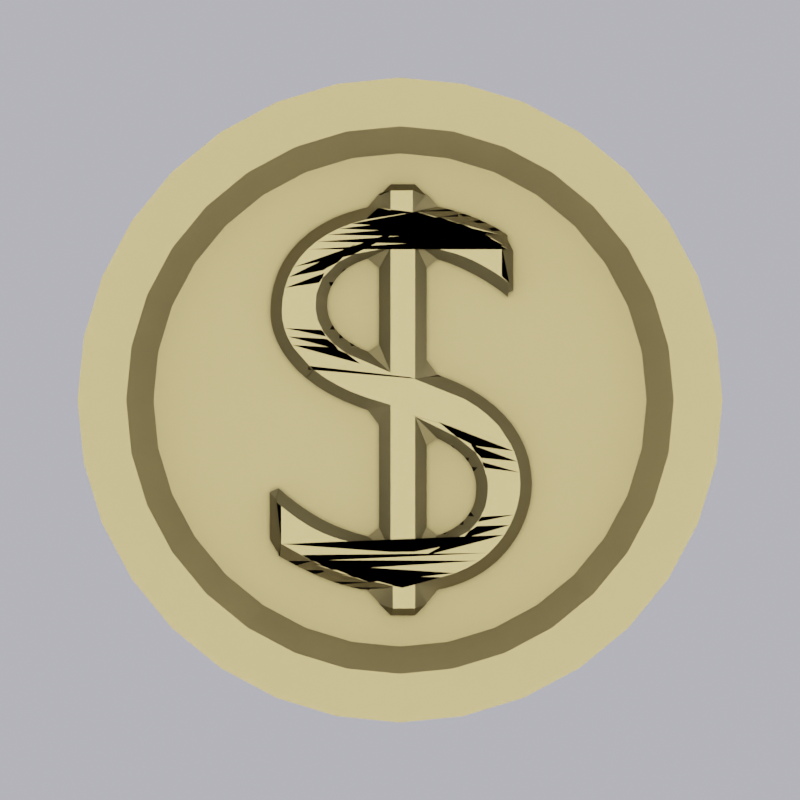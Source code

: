 # Source: coin.blend  (saved by Blender 2.90.8; exported with 4.5.12 LTS)
import bpy
from mathutils import Matrix  # noqa: F401  (used for matrix-valued properties, if any)

bpy.ops.wm.read_factory_settings(use_empty=True)
scene = bpy.context.scene
scene.name = 'Scene'

# ---- collections
col_collection = bpy.data.collections.new('Collection'); scene.collection.children.link(col_collection)

# ---- images (referenced by path relative to the original .blend; pixels are not part of the script)
import os
ASSET_DIR = os.environ.get("B2B_ASSET_DIR", "")  # directory of the original .blend (textures are referenced by path, not embedded)
HERE = os.path.dirname(os.path.abspath(__file__))  # packed textures are extracted next to this script under _unpacked/

def load_image(name, relpath, width, height, colorspace="sRGB"):
    """Load a texture the original file referenced (path relative to the .blend, or extracted next to this script)."""
    p = next((c for c in (os.path.join(HERE, relpath), os.path.join(ASSET_DIR, relpath)) if relpath and os.path.exists(c)), "")
    if p:
        img = bpy.data.images.load(p, check_existing=True)
        img.name = name
    else:  # same state as the original file: an image datablock whose file is absent (Cycles renders it pink)
        img = bpy.data.images.new(name, width, height)
        img.source = "FILE"
        img.filepath = "//" + (relpath or name)
    img.colorspace_settings.name = colorspace
    return img
img_black_png_001 = load_image('black.png.001', 'black.png', 1024, 1024, 'sRGB')

# ---- materials (node trees are filled in below, after node groups)
mat_coin = bpy.data.materials.new('Coin')

# ---- node groups
ng_mk48_shader = bpy.data.node_groups.new('Mk48 Shader', 'ShaderNodeTree')
_s = ng_mk48_shader.interface.new_socket(name='BSDF', in_out='OUTPUT', socket_type='NodeSocketShader')
_s = ng_mk48_shader.interface.new_socket(name='Color', in_out='INPUT', socket_type='NodeSocketColor')
_s.default_value = (0.2529, 0.2529, 0.2529, 1.0)
_s = ng_mk48_shader.interface.new_socket(name='Roughness', in_out='INPUT', socket_type='NodeSocketFloat')
_s.subtype = 'FACTOR'
_s.default_value = 0.5
_s.min_value = 0.0
_s.max_value = 1.0
_s = ng_mk48_shader.interface.new_socket(name='Metallic', in_out='INPUT', socket_type='NodeSocketFloat')
_s.subtype = 'FACTOR'
_s.default_value = 1.0
_s.min_value = 0.0
_s.max_value = 1.0
_N = ng_mk48_shader.nodes; _L = ng_mk48_shader.links
n0 = _N.new('NodeGroupOutput'); n0.name = 'Group Output'; n0.location = (421, 0)
n1 = _N.new('ShaderNodeBsdfPrincipled'); n1.name = 'Principled BSDF'; n1.location = (131, 46)
n1.distribution = 'GGX'
n1.subsurface_method = 'BURLEY'
n1.inputs[3].default_value = 1.45
n1.inputs[27].default_value = (0.0, 0.0, 0.0, 1.0)
n1.inputs[28].default_value = 1.0
n2 = _N.new('ShaderNodeAmbientOcclusion'); n2.name = 'Ambient Occlusion'; n2.location = (-85, 128)
n2.samples = 8
n3 = _N.new('ShaderNodeBevel'); n3.name = 'Bevel'; n3.location = (-265, -248)
n3.inputs[0].default_value = 0.1
n4 = _N.new('NodeGroupInput'); n4.name = 'Mk48 Shader'; n4.location = (-468, -27)
n5 = _N.new('ShaderNodeNewGeometry'); n5.name = 'Geometry'; n5.location = (-875, -245)
n6 = _N.new('ShaderNodeBump'); n6.name = 'Bump'; n6.location = (-470, -299)
n6.inputs[0].default_value = 0.01
n6.inputs[1].default_value = 1.0
n6.inputs[2].default_value = 1.0
n7 = _N.new('ShaderNodeTexNoise'); n7.name = 'Noise Texture'; n7.location = (-671, -234)
n7.inputs[2].default_value = 2.0
_L.new(n1.outputs[0], n0.inputs[0])
_L.new(n2.outputs[0], n1.inputs[0])
_L.new(n4.outputs[0], n2.inputs[0])
_L.new(n4.outputs[1], n1.inputs[2])
_L.new(n4.outputs[2], n1.inputs[1])
_L.new(n3.outputs[0], n2.inputs[2])
_L.new(n5.outputs[0], n7.inputs[0])
_L.new(n7.outputs[0], n6.inputs[3])
_L.new(n6.outputs[0], n3.inputs[1])
_L.new(n3.outputs[0], n1.inputs[5])
n0.is_active_output = True
ng_sun_limb_darkening_radiance = bpy.data.node_groups.new('. sun_limb_darkening_radiance', 'ShaderNodeTree')
_s = ng_sun_limb_darkening_radiance.interface.new_socket(name='Value', in_out='OUTPUT', socket_type='NodeSocketFloat')
_s.min_value = 0.0
_s.max_value = 0.0
_s = ng_sun_limb_darkening_radiance.interface.new_socket(name='cosTheta', in_out='INPUT', socket_type='NodeSocketFloat')
_s.default_value = 0.001
_s.min_value = -1e+04
_s.max_value = 1e+04
_s = ng_sun_limb_darkening_radiance.interface.new_socket(name='angular diameter degrees', in_out='INPUT', socket_type='NodeSocketFloat')
_s = ng_sun_limb_darkening_radiance.interface.new_socket(name='ul', in_out='INPUT', socket_type='NodeSocketFloat')
_s.default_value = 0.85
_s.min_value = 0.0
_s.max_value = 1.0
_s = ng_sun_limb_darkening_radiance.interface.new_socket(name='vl', in_out='INPUT', socket_type='NodeSocketFloat')
_s.default_value = 0.65
_s.min_value = 0.0
_s.max_value = 1.0
_N = ng_sun_limb_darkening_radiance.nodes; _L = ng_sun_limb_darkening_radiance.links
n0 = _N.new('NodeFrame'); n0.name = 'Frame'; n0.location = (-1858, -217)
n0.label = 'degrees to angular diameter cos'
n0.width = 965
n1 = _N.new('ShaderNodeMath'); n1.name = 'Math.007'; n1.location = (67, 140)
n1.operation = 'POWER'
n1.use_clamp = True
n1.inputs[1].default_value = 2.0
n1.inputs[2].default_value = 0.0
n2 = _N.new('ShaderNodeMath'); n2.name = 'Math.006'; n2.location = (-86, 142)
n2.operation = 'COSINE'
n2.inputs[1].default_value = 1.0
n2.inputs[2].default_value = 0.0
n3 = _N.new('ShaderNodeMath'); n3.name = 'Math.003'; n3.location = (-240, 144)
n3.operation = 'ARCSINE'
n3.inputs[1].default_value = 1.0
n3.inputs[2].default_value = 0.0
n4 = _N.new('ShaderNodeMath'); n4.name = 'Math.009'; n4.location = (11, 374)
n4.operation = 'COSINE'
n4.inputs[1].default_value = 1.0
n4.inputs[2].default_value = 0.0
n5 = _N.new('ShaderNodeMath'); n5.name = 'Math.010'; n5.location = (-144, 376)
n5.operation = 'ARCSINE'
n5.inputs[1].default_value = 1.0
n5.inputs[2].default_value = 0.0
n6 = _N.new('ShaderNodeMath'); n6.name = 'Math.013'; n6.location = (355, 363)
n6.operation = 'MULTIPLY'
n6.use_clamp = True
n6.inputs[2].default_value = 0.0
n7 = _N.new('ShaderNodeMath'); n7.name = 'Math.011'; n7.location = (260, 95)
n7.operation = 'MULTIPLY'
n7.use_clamp = True
n7.inputs[2].default_value = 0.0
n8 = _N.new('ShaderNodeMath'); n8.name = 'Math.015'; n8.location = (70, -104)
n8.operation = 'SUBTRACT'
n8.inputs[2].default_value = 0.0
n9 = _N.new('ShaderNodeMath'); n9.name = 'Math.017'; n9.location = (645, -11)
n9.inputs[2].default_value = 0.0
n10 = _N.new('ShaderNodeMath'); n10.name = 'Math.018'; n10.location = (842, 146)
n10.inputs[2].default_value = 0.0
n11 = _N.new('ShaderNodeMath'); n11.name = 'Math.019'; n11.location = (1063, 129)
n11.operation = 'MAXIMUM'
n11.use_clamp = True
n11.inputs[1].default_value = 0.0
n11.inputs[2].default_value = 0.0
n12 = _N.new('NodeGroupOutput'); n12.name = 'Group Output'; n12.location = (1291, 46)
n13 = _N.new('ShaderNodeMath'); n13.name = 'Math.016'; n13.location = (-111, -106)
n13.operation = 'SUBTRACT'
n13.inputs[0].default_value = 1.0
n13.inputs[2].default_value = 0.0
n14 = _N.new('ShaderNodeMath'); n14.name = 'Math'; n14.location = (30, -33)
n14.width = 141
n14.operation = 'DIVIDE'
n14.inputs[0].default_value = 3.142
n14.inputs[1].default_value = 180.0
n14.inputs[2].default_value = 0.0
n15 = _N.new('ShaderNodeMath'); n15.name = 'Math.004'; n15.location = (187, -38)
n15.operation = 'MULTIPLY'
n15.inputs[2].default_value = 0.0
n16 = _N.new('ShaderNodeMath'); n16.name = 'Math.002'; n16.location = (624, -31)
n16.operation = 'COSINE'
n16.inputs[1].default_value = 1.0
n16.inputs[2].default_value = 0.0
n17 = _N.new('ShaderNodeMath'); n17.name = 'Math.001'; n17.location = (795, -30)
n17.operation = 'SUBTRACT'
n17.inputs[0].default_value = 1.0
n17.inputs[2].default_value = 0.0
n18 = _N.new('NodeGroupInput'); n18.name = 'Group Input'; n18.location = (-1951, 327)
n19 = _N.new('ShaderNodeMath'); n19.name = 'Math.023'; n19.location = (-707, -352)
n19.operation = 'MULTIPLY'
n19.inputs[1].default_value = -1.0
n19.inputs[2].default_value = 0.0
n20 = _N.new('ShaderNodeMath'); n20.name = 'Math.021'; n20.location = (-710, -196)
n20.operation = 'SUBTRACT'
n20.inputs[1].default_value = 1.0
n20.inputs[2].default_value = 0.0
n21 = _N.new('ShaderNodeMath'); n21.name = 'Math.022'; n21.location = (-516, -228)
n21.operation = 'DIVIDE'
n21.use_clamp = True
n21.inputs[2].default_value = 0.0
n22 = _N.new('ShaderNodeMath'); n22.name = 'Math.008'; n22.location = (434, -44)
n22.operation = 'MULTIPLY'
n22.inputs[2].default_value = 0.0
n14.parent = n0
n15.parent = n0
n16.parent = n0
n17.parent = n0
n22.parent = n0
_L.new(n3.outputs[0], n2.inputs[0])
_L.new(n2.outputs[0], n1.inputs[0])
_L.new(n1.outputs[0], n7.inputs[0])
_L.new(n5.outputs[0], n4.inputs[0])
_L.new(n13.outputs[0], n8.inputs[0])
_L.new(n4.outputs[0], n6.inputs[0])
_L.new(n6.outputs[0], n9.inputs[0])
_L.new(n8.outputs[0], n9.inputs[1])
_L.new(n7.outputs[0], n10.inputs[0])
_L.new(n9.outputs[0], n10.inputs[1])
_L.new(n21.outputs[0], n3.inputs[0])
_L.new(n21.outputs[0], n5.inputs[0])
_L.new(n10.outputs[0], n11.inputs[0])
_L.new(n11.outputs[0], n12.inputs[0])
_L.new(n18.outputs[2], n6.inputs[1])
_L.new(n18.outputs[2], n13.inputs[1])
_L.new(n18.outputs[3], n8.inputs[1])
_L.new(n18.outputs[3], n7.inputs[1])
_L.new(n20.outputs[0], n21.inputs[0])
_L.new(n19.outputs[0], n21.inputs[1])
_L.new(n16.outputs[0], n17.inputs[1])
_L.new(n18.outputs[1], n15.inputs[1])
_L.new(n17.outputs[0], n19.inputs[0])
_L.new(n14.outputs[0], n15.inputs[0])
_L.new(n18.outputs[1], n22.inputs[0])
_L.new(n22.outputs[0], n16.inputs[0])
_L.new(n18.outputs[0], n20.inputs[0])
n12.is_active_output = True
ng_mie_scattering = bpy.data.node_groups.new('. mie_scattering', 'ShaderNodeTree')
_s = ng_mie_scattering.interface.new_socket(name='mie', in_out='OUTPUT', socket_type='NodeSocketFloat')
_s.min_value = 0.0
_s.max_value = 0.0
_s = ng_mie_scattering.interface.new_socket(name='shadow', in_out='OUTPUT', socket_type='NodeSocketFloat')
_s = ng_mie_scattering.interface.new_socket(name='cosTheta', in_out='INPUT', socket_type='NodeSocketFloat')
_s.default_value = 0.001
_s.min_value = -1e+04
_s.max_value = 1e+04
_s = ng_mie_scattering.interface.new_socket(name='mieDirG', in_out='INPUT', socket_type='NodeSocketFloat')
_s.min_value = 0.0
_s.max_value = 1.0
_N = ng_mie_scattering.nodes; _L = ng_mie_scattering.links
n0 = _N.new('ShaderNodeMath'); n0.name = 'Math.004'; n0.location = (229, 244)
n0.operation = 'DIVIDE'
n0.inputs[0].default_value = 1.0
n0.inputs[2].default_value = 0.0
n1 = _N.new('ShaderNodeMath'); n1.name = 'Math.001'; n1.location = (229, 428)
n1.inputs[1].default_value = 0.3
n1.inputs[2].default_value = 0.0
n2 = _N.new('ShaderNodeMath'); n2.name = 'Math'; n2.location = (65, 428)
n2.operation = 'POWER'
n2.inputs[1].default_value = 2.0
n2.inputs[2].default_value = 0.0
n3 = _N.new('ShaderNodeMath'); n3.name = 'Math.002'; n3.location = (428, 374)
n3.operation = 'MULTIPLY'
n3.inputs[2].default_value = 0.0
n4 = _N.new('ShaderNodeMath'); n4.name = 'Math.003'; n4.location = (61, 244)
n4.operation = 'MULTIPLY'
n4.inputs[0].default_value = 3.14
n4.inputs[1].default_value = 5.9
n4.inputs[2].default_value = 0.0
n5 = _N.new('ShaderNodeMath'); n5.name = 'Math.006'; n5.location = (112, -63)
n5.operation = 'MULTIPLY'
n5.inputs[2].default_value = 0.0
n6 = _N.new('ShaderNodeMath'); n6.name = 'Math.007'; n6.location = (292, 21)
n6.operation = 'SUBTRACT'
n6.inputs[0].default_value = 1.0
n6.inputs[2].default_value = 0.0
n7 = _N.new('ShaderNodeMath'); n7.name = 'Math.008'; n7.location = (487, -18)
n7.inputs[2].default_value = 0.0
n8 = _N.new('ShaderNodeMath'); n8.name = 'Math.009'; n8.location = (295, -198)
n8.operation = 'POWER'
n8.inputs[1].default_value = 2.0
n8.inputs[2].default_value = 0.0
n9 = _N.new('ShaderNodeMath'); n9.name = 'Math.010'; n9.location = (651, -14)
n9.operation = 'POWER'
n9.inputs[1].default_value = 1.5
n9.inputs[2].default_value = 0.0
n10 = _N.new('ShaderNodeMath'); n10.name = 'Math.012'; n10.location = (954, 335)
n10.operation = 'DIVIDE'
n10.inputs[0].default_value = 1.0
n10.inputs[2].default_value = 0.0
n11 = _N.new('ShaderNodeMath'); n11.name = 'Math.015'; n11.location = (794, 153)
n11.operation = 'POWER'
n11.inputs[1].default_value = 2.0
n11.inputs[2].default_value = 0.0
n12 = _N.new('ShaderNodeMath'); n12.name = 'Math.016'; n12.location = (972, 160)
n12.operation = 'SUBTRACT'
n12.inputs[0].default_value = 1.0
n12.inputs[2].default_value = 0.0
n13 = _N.new('ShaderNodeMath'); n13.name = 'Math.011'; n13.location = (1445, -6)
n13.operation = 'DIVIDE'
n13.inputs[2].default_value = 0.0
n14 = _N.new('ShaderNodeMath'); n14.name = 'Math.017'; n14.location = (1915, 238)
n14.inputs[2].default_value = 0.0
n15 = _N.new('ShaderNodeMath'); n15.name = 'Math.014'; n15.location = (1195, 250)
n15.operation = 'MULTIPLY'
n15.inputs[2].default_value = 0.0
n16 = _N.new('ShaderNodeMath'); n16.name = 'Math.018'; n16.location = (1672, 286)
n16.operation = 'MULTIPLY'
n16.inputs[1].default_value = 1.0
n16.inputs[2].default_value = 0.0
n17 = _N.new('ShaderNodeMath'); n17.name = 'Math.019'; n17.location = (1668, 81)
n17.operation = 'MULTIPLY'
n17.inputs[1].default_value = 0.1
n17.inputs[2].default_value = 0.0
n18 = _N.new('ShaderNodeMath'); n18.name = 'Math.005'; n18.location = (-49, -218)
n18.operation = 'MULTIPLY'
n18.inputs[0].default_value = 2.0
n18.inputs[2].default_value = 0.0
n19 = _N.new('NodeGroupInput'); n19.name = 'Group Input'; n19.location = (-543, 132)
n20 = _N.new('ShaderNodeMath'); n20.name = 'Math.013'; n20.location = (774, 338)
n20.operation = 'MULTIPLY'
n20.inputs[0].default_value = 4.0
n20.inputs[1].default_value = 3.142
n20.inputs[2].default_value = 0.0
n21 = _N.new('NodeGroupOutput'); n21.name = 'Group Output'; n21.location = (2300, 402)
n21.inputs[1].default_value = 0.0
_L.new(n19.outputs[0], n2.inputs[0])
_L.new(n2.outputs[0], n1.inputs[0])
_L.new(n1.outputs[0], n3.inputs[0])
_L.new(n0.outputs[0], n3.inputs[1])
_L.new(n4.outputs[0], n0.inputs[1])
_L.new(n19.outputs[1], n18.inputs[1])
_L.new(n18.outputs[0], n5.inputs[1])
_L.new(n19.outputs[0], n5.inputs[0])
_L.new(n5.outputs[0], n6.inputs[1])
_L.new(n6.outputs[0], n7.inputs[0])
_L.new(n19.outputs[1], n8.inputs[0])
_L.new(n8.outputs[0], n7.inputs[1])
_L.new(n7.outputs[0], n9.inputs[0])
_L.new(n9.outputs[0], n13.inputs[1])
_L.new(n20.outputs[0], n10.inputs[1])
_L.new(n10.outputs[0], n15.inputs[0])
_L.new(n11.outputs[0], n12.inputs[1])
_L.new(n19.outputs[1], n11.inputs[0])
_L.new(n12.outputs[0], n15.inputs[1])
_L.new(n15.outputs[0], n13.inputs[0])
_L.new(n13.outputs[0], n17.inputs[0])
_L.new(n14.outputs[0], n21.inputs[0])
_L.new(n3.outputs[0], n16.inputs[0])
_L.new(n16.outputs[0], n14.inputs[0])
_L.new(n17.outputs[0], n14.inputs[1])
n21.is_active_output = True
ng_clamp = bpy.data.node_groups.new('. clamp()', 'ShaderNodeTree')
_s = ng_clamp.interface.new_socket(name='Value', in_out='OUTPUT', socket_type='NodeSocketFloat')
_s.min_value = 0.0
_s.max_value = 0.0
_s = ng_clamp.interface.new_socket(name='Val', in_out='INPUT', socket_type='NodeSocketFloat')
_s.default_value = 0.5
_s.min_value = -1e+04
_s.max_value = 1e+04
_s = ng_clamp.interface.new_socket(name='minVal', in_out='INPUT', socket_type='NodeSocketFloat')
_s = ng_clamp.interface.new_socket(name='maxVal', in_out='INPUT', socket_type='NodeSocketFloat')
_s.default_value = 1.0
_N = ng_clamp.nodes; _L = ng_clamp.links
n0 = _N.new('NodeGroupOutput'); n0.name = 'Group Output'; n0.location = (403, 0)
n1 = _N.new('NodeGroupInput'); n1.name = 'Group Input'; n1.location = (-403, 0)
n2 = _N.new('ShaderNodeMath'); n2.name = 'Math.003'; n2.location = (199, -34)
n2.operation = 'MINIMUM'
n2.inputs[2].default_value = 0.0
n3 = _N.new('ShaderNodeMath'); n3.name = 'Math.004'; n3.location = (31, 27)
n3.operation = 'MAXIMUM'
n3.inputs[2].default_value = 0.0
_L.new(n3.outputs[0], n2.inputs[0])
_L.new(n1.outputs[0], n3.inputs[0])
_L.new(n1.outputs[1], n3.inputs[1])
_L.new(n1.outputs[2], n2.inputs[1])
_L.new(n2.outputs[0], n0.inputs[0])
n0.is_active_output = True
ng_smoothstep = bpy.data.node_groups.new('. smoothstep()', 'ShaderNodeTree')
_s = ng_smoothstep.interface.new_socket(name='Value', in_out='OUTPUT', socket_type='NodeSocketFloat')
_s.min_value = 0.0
_s.max_value = 0.0
_s = ng_smoothstep.interface.new_socket(name='val', in_out='INPUT', socket_type='NodeSocketFloat')
_s.default_value = 0.5
_s.min_value = -1e+04
_s.max_value = 1e+04
_s = ng_smoothstep.interface.new_socket(name='edge0', in_out='INPUT', socket_type='NodeSocketFloat')
_s.default_value = 0.5
_s.min_value = -1e+04
_s.max_value = 1e+04
_s = ng_smoothstep.interface.new_socket(name='edge1', in_out='INPUT', socket_type='NodeSocketFloat')
_s.default_value = 0.5
_s.min_value = -1e+04
_s.max_value = 1e+04
_N = ng_smoothstep.nodes; _L = ng_smoothstep.links
n0 = _N.new('ShaderNodeMath'); n0.name = 'Math.003'; n0.location = (-190, 69)
n0.operation = 'DIVIDE'
n0.inputs[2].default_value = 0.0
n1 = _N.new('ShaderNodeMath'); n1.name = 'Math.002'; n1.location = (-384, -66)
n1.operation = 'SUBTRACT'
n1.inputs[2].default_value = 0.0
n2 = _N.new('ShaderNodeMath'); n2.name = 'Math.004'; n2.location = (277, 99)
n2.operation = 'MULTIPLY'
n2.inputs[2].default_value = 0.0
n3 = _N.new('ShaderNodeMath'); n3.name = 'Math.005'; n3.location = (274, -95)
n3.width = 145
n3.operation = 'MULTIPLY'
n3.inputs[0].default_value = 2.0
n3.inputs[2].default_value = 0.0
n4 = _N.new('ShaderNodeMath'); n4.name = 'Math.006'; n4.location = (445, -94)
n4.width = 145
n4.operation = 'SUBTRACT'
n4.inputs[0].default_value = 3.0
n4.inputs[2].default_value = 0.0
n5 = _N.new('NodeGroupOutput'); n5.name = 'Group Output'; n5.location = (848, 0)
n6 = _N.new('ShaderNodeMath'); n6.name = 'Math.001'; n6.location = (-383, 97)
n6.operation = 'SUBTRACT'
n6.inputs[2].default_value = 0.0
n7 = _N.new('ShaderNodeMath'); n7.name = 'Math.007'; n7.location = (648, 42)
n7.width = 145
n7.operation = 'MULTIPLY'
n7.inputs[2].default_value = 0.0
n8 = _N.new('ShaderNodeGroup'); n8.name = 'Group.004'; n8.location = (22, 77)
n8.node_tree = ng_clamp
n8.inputs[1].default_value = 0.0
n8.inputs[2].default_value = 1.0
n9 = _N.new('NodeGroupInput'); n9.name = 'Group Input'; n9.location = (-661, 1)
_L.new(n6.outputs[0], n0.inputs[0])
_L.new(n1.outputs[0], n0.inputs[1])
_L.new(n3.outputs[0], n4.inputs[1])
_L.new(n2.outputs[0], n7.inputs[0])
_L.new(n4.outputs[0], n7.inputs[1])
_L.new(n9.outputs[0], n6.inputs[0])
_L.new(n9.outputs[1], n6.inputs[1])
_L.new(n9.outputs[1], n1.inputs[1])
_L.new(n9.outputs[2], n1.inputs[0])
_L.new(n7.outputs[0], n5.inputs[0])
_L.new(n0.outputs[0], n8.inputs[0])
_L.new(n8.outputs[0], n2.inputs[0])
_L.new(n8.outputs[0], n2.inputs[1])
_L.new(n8.outputs[0], n3.inputs[1])
n5.is_active_output = True
ng_sun_ground_radiance = bpy.data.node_groups.new('. sun_ground_radiance', 'ShaderNodeTree')
_s = ng_sun_ground_radiance.interface.new_socket(name='sun_out', in_out='OUTPUT', socket_type='NodeSocketFloat')
_s.min_value = 0.0
_s.max_value = 0.0
_s = ng_sun_ground_radiance.interface.new_socket(name='sun_vec', in_out='INPUT', socket_type='NodeSocketVector')
_s.default_value = (0.5, 0.5, 0.5)
_s.min_value = 0.0
_s.max_value = -1e+04
_s = ng_sun_ground_radiance.interface.new_socket(name='sun_angular_diameter', in_out='INPUT', socket_type='NodeSocketFloat')
_s.default_value = 0.5
_s.min_value = -1e+04
_s.max_value = 1e+04
_N = ng_sun_ground_radiance.nodes; _L = ng_sun_ground_radiance.links
n0 = _N.new('ShaderNodeMath'); n0.name = 'Math.012'; n0.location = (-48, -22)
n0.operation = 'MULTIPLY'
n0.inputs[1].default_value = -1.0
n0.inputs[2].default_value = 0.0
n1 = _N.new('NodeGroupOutput'); n1.name = 'Group Output'; n1.location = (490, 19)
n2 = _N.new('ShaderNodeMath'); n2.name = 'Math.010'; n2.location = (-225, -184)
n2.operation = 'MULTIPLY'
n2.inputs[2].default_value = 0.0
n3 = _N.new('ShaderNodeVectorMath'); n3.name = 'Vector Math.002'; n3.location = (-211, 144)
n3.operation = 'DOT_PRODUCT'
n3.inputs[1].default_value = (0.0, 0.0, 1.0)
n4 = _N.new('ShaderNodeGroup'); n4.name = 'Group'; n4.location = (259, 48)
n4.node_tree = ng_smoothstep
n5 = _N.new('NodeGroupInput'); n5.name = 'Group Input'; n5.location = (-585, 12)
_L.new(n5.outputs[0], n3.inputs[0])
_L.new(n3.outputs[1], n4.inputs[0])
_L.new(n5.outputs[1], n2.inputs[0])
_L.new(n0.outputs[0], n4.inputs[1])
_L.new(n2.outputs[0], n4.inputs[2])
_L.new(n4.outputs[0], n1.inputs[0])
_L.new(n2.outputs[0], n0.inputs[0])
n1.is_active_output = True
ng_exp = bpy.data.node_groups.new('. exp()', 'ShaderNodeTree')
_s = ng_exp.interface.new_socket(name='Value', in_out='OUTPUT', socket_type='NodeSocketFloat')
_s.min_value = 0.0
_s.max_value = 0.0
_s = ng_exp.interface.new_socket(name='Value', in_out='INPUT', socket_type='NodeSocketFloat')
_s.default_value = 1.07
_s.min_value = -1e+04
_s.max_value = 1e+04
_N = ng_exp.nodes; _L = ng_exp.links
n0 = _N.new('ShaderNodeValue'); n0.name = 'Value.002'; n0.location = (-275, 277)
n0.outputs[0].default_value = 2.718
n1 = _N.new('NodeGroupInput'); n1.name = 'Group Input'; n1.location = (-261, 144)
n2 = _N.new('ShaderNodeMath'); n2.name = 'Math.018'; n2.location = (-69, 272)
n2.operation = 'POWER'
n2.inputs[2].default_value = 0.0
n3 = _N.new('NodeGroupOutput'); n3.name = 'Group Output'; n3.location = (134, 286)
_L.new(n0.outputs[0], n2.inputs[0])
_L.new(n2.outputs[0], n3.inputs[0])
_L.new(n1.outputs[0], n2.inputs[1])
n3.is_active_output = True
ng_camera_position_world = bpy.data.node_groups.new('. camera_position_world', 'ShaderNodeTree')
_s = ng_camera_position_world.interface.new_socket(name='Vector', in_out='OUTPUT', socket_type='NodeSocketVector')
_s.min_value = 0.0
_s.max_value = 0.0
_N = ng_camera_position_world.nodes; _L = ng_camera_position_world.links
n0 = _N.new('ShaderNodeCameraData'); n0.name = 'Camera Data'; n0.location = (106, -265)
n1 = _N.new('ShaderNodeMix'); n1.name = 'Mix'; n1.location = (362, -164)
n1.data_type = 'RGBA'
n1.blend_type = 'MULTIPLY'
n1.inputs[0].default_value = 1.0
n2 = _N.new('ShaderNodeMix'); n2.name = 'Mix.001'; n2.location = (853, 32)
n2.data_type = 'RGBA'
n2.blend_type = 'SUBTRACT'
n2.inputs[0].default_value = 1.0
n3 = _N.new('ShaderNodeVectorTransform'); n3.name = 'Vector Transform.003'; n3.location = (590, -108)
n3.convert_from = 'CAMERA'
n3.convert_to = 'WORLD'
n4 = _N.new('NodeGroupOutput'); n4.name = 'Group Output'; n4.location = (1102, 137)
n5 = _N.new('ShaderNodeNewGeometry'); n5.name = 'Geometry'; n5.location = (353, 117)
n6 = _N.new('ShaderNodeTexCoord'); n6.name = 'Texture Coordinate'; n6.location = (99, 93)
_L.new(n0.outputs[0], n1.inputs[6])
_L.new(n0.outputs[2], n1.inputs[7])
_L.new(n1.outputs[2], n3.inputs[0])
_L.new(n2.outputs[2], n4.inputs[0])
_L.new(n3.outputs[0], n2.inputs[7])
_L.new(n5.outputs[0], n2.inputs[6])
n4.is_active_output = True
ng_calculate_fog_object = bpy.data.node_groups.new('. calculate_fog_object', 'ShaderNodeTree')
_s = ng_calculate_fog_object.interface.new_socket(name='fog', in_out='OUTPUT', socket_type='NodeSocketFloat')
_s.min_value = 0.0
_s.max_value = 0.0
_s = ng_calculate_fog_object.interface.new_socket(name='viewer', in_out='OUTPUT', socket_type='NodeSocketFloat')
_s.min_value = 0.0
_s.max_value = 0.0
_s = ng_calculate_fog_object.interface.new_socket(name='debug_out', in_out='OUTPUT', socket_type='NodeSocketVector')
_s.min_value = 0.0
_s.max_value = 0.0
_s = ng_calculate_fog_object.interface.new_socket(name='density', in_out='INPUT', socket_type='NodeSocketFloat')
_s = ng_calculate_fog_object.interface.new_socket(name='distance', in_out='INPUT', socket_type='NodeSocketFloat')
_N = ng_calculate_fog_object.nodes; _L = ng_calculate_fog_object.links
n0 = _N.new('ShaderNodeMath'); n0.name = 'Math.007'; n0.location = (159, 74)
n0.operation = 'DIVIDE'
n0.inputs[2].default_value = 0.0
n1 = _N.new('ShaderNodeMath'); n1.name = 'Math.008'; n1.location = (488, 74)
n1.operation = 'SUBTRACT'
n1.inputs[0].default_value = 1.0
n1.inputs[2].default_value = 0.0
n2 = _N.new('ShaderNodeMath'); n2.name = 'Math.011'; n2.location = (805, -57)
n2.operation = 'MULTIPLY'
n2.inputs[2].default_value = 0.0
n3 = _N.new('ShaderNodeMath'); n3.name = 'Math.012'; n3.location = (1013, -45)
n3.operation = 'DIVIDE'
n3.inputs[2].default_value = 0.0
n4 = _N.new('ShaderNodeGroup'); n4.name = 'Group.008'; n4.location = (327, 55)
n4.node_tree = ng_exp
n5 = _N.new('ShaderNodeMath'); n5.name = 'Math.006'; n5.location = (-51, 97)
n5.operation = 'MULTIPLY'
n5.inputs[2].default_value = 0.0
n6 = _N.new('ShaderNodeMath'); n6.name = 'Math.005'; n6.location = (-287, 89)
n6.operation = 'MULTIPLY'
n6.inputs[1].default_value = -1.0
n6.inputs[2].default_value = 0.0
n7 = _N.new('ShaderNodeMath'); n7.name = 'Math.009'; n7.location = (269, -270)
n7.operation = 'MULTIPLY'
n7.inputs[2].default_value = 0.0
n8 = _N.new('ShaderNodeMath'); n8.name = 'Math'; n8.location = (1277, 12)
n8.label = 'some kind of fix'
n8.width = 193
n8.operation = 'POWER'
n8.inputs[1].default_value = 1.1
n8.inputs[2].default_value = 0.0
n9 = _N.new('ShaderNodeMath'); n9.name = 'Math.002'; n9.location = (1276, -142)
n9.label = 'pow(val,1.1) fixed something'
n9.width = 196
n9.operation = 'POWER'
n9.inputs[1].default_value = 1.1
n9.inputs[2].default_value = 0.0
n10 = _N.new('ShaderNodeMath'); n10.name = 'Math.001'; n10.location = (-233, -277)
n10.operation = 'DIVIDE'
n10.inputs[2].default_value = 0.0
n11 = _N.new('ShaderNodeGroup'); n11.name = 'Group.004'; n11.location = (-2, -154)
n11.node_tree = ng_exp
n12 = _N.new('ShaderNodeMath'); n12.name = 'Math.003'; n12.location = (-1379, -181)
n12.label = 'make it usable'
n12.operation = 'MULTIPLY'
n12.inputs[1].default_value = 0.2
n12.inputs[2].default_value = 0.0
n13 = _N.new('NodeReroute'); n13.name = 'Reroute.001'; n13.location = (-793, 73)
n13.width = 16
n13.socket_idname = 'NodeSocketFloat'
n14 = _N.new('NodeReroute'); n14.name = 'Reroute'; n14.location = (-676, -116)
n14.width = 16
n14.socket_idname = 'NodeSocketFloat'
n15 = _N.new('ShaderNodeMix'); n15.name = 'Mix.001'; n15.location = (-884, 353)
n15.data_type = 'RGBA'
n15.blend_type = 'SUBTRACT'
n15.inputs[0].default_value = 1.0
n16 = _N.new('ShaderNodeMath'); n16.name = 'Math.010'; n16.location = (-533, -452)
n16.operation = 'MULTIPLY'
n16.inputs[1].default_value = -1.0
n16.inputs[2].default_value = 0.0
n17 = _N.new('ShaderNodeTexCoord'); n17.name = 'Texture Coordinate'; n17.location = (-1613, 50)
n18 = _N.new('ShaderNodeSeparateColor'); n18.name = 'Separate RGB.001'; n18.location = (-829, -454)
n19 = _N.new('ShaderNodeSeparateColor'); n19.name = 'Separate RGB.005'; n19.location = (-397, 411)
n20 = _N.new('ShaderNodeVectorMath'); n20.name = 'Vector Math.001'; n20.location = (-646, 397)
n20.operation = 'NORMALIZE'
n20.inputs[1].default_value = (0.5, 0.5, 0.5)
n21 = _N.new('ShaderNodeCameraData'); n21.name = 'Camera Data'; n21.location = (-1379, -47)
n22 = _N.new('ShaderNodeGroup'); n22.name = 'Group.005'; n22.location = (-1349, -519)
n22.width = 292
n22.node_tree = ng_camera_position_world
n23 = _N.new('ShaderNodeNewGeometry'); n23.name = 'Geometry'; n23.location = (-1567, 290)
n24 = _N.new('NodeGroupOutput'); n24.name = 'Group Output'; n24.location = (1646, 169)
n25 = _N.new('NodeGroupInput'); n25.name = 'Group Input'; n25.location = (-1612, -362)
_L.new(n10.outputs[0], n11.inputs[0])
_L.new(n15.outputs[2], n20.inputs[0])
_L.new(n20.outputs[0], n19.inputs[0])
_L.new(n19.outputs[2], n5.inputs[0])
_L.new(n6.outputs[0], n5.inputs[1])
_L.new(n0.outputs[0], n4.inputs[0])
_L.new(n4.outputs[0], n1.inputs[1])
_L.new(n11.outputs[0], n7.inputs[1])
_L.new(n14.outputs[0], n7.inputs[0])
_L.new(n1.outputs[0], n2.inputs[0])
_L.new(n7.outputs[0], n2.inputs[1])
_L.new(n2.outputs[0], n3.inputs[0])
_L.new(n19.outputs[2], n3.inputs[1])
_L.new(n5.outputs[0], n0.inputs[0])
_L.new(n16.outputs[0], n10.inputs[0])
_L.new(n25.outputs[1], n10.inputs[1])
_L.new(n25.outputs[1], n0.inputs[1])
_L.new(n25.outputs[0], n12.inputs[0])
_L.new(n7.outputs[0], n9.inputs[0])
_L.new(n3.outputs[0], n8.inputs[0])
_L.new(n9.outputs[0], n24.inputs[1])
_L.new(n8.outputs[0], n24.inputs[0])
_L.new(n18.outputs[2], n16.inputs[0])
_L.new(n13.outputs[0], n24.inputs[2])
_L.new(n12.outputs[0], n14.inputs[0])
_L.new(n13.outputs[0], n6.inputs[0])
_L.new(n22.outputs[0], n18.inputs[0])
_L.new(n22.outputs[0], n15.inputs[7])
_L.new(n21.outputs[2], n13.inputs[0])
_L.new(n23.outputs[0], n15.inputs[6])
n24.is_active_output = True
ng_calculate_scattering_object = bpy.data.node_groups.new('. calculate_scattering_object', 'ShaderNodeTree')
_s = ng_calculate_scattering_object.interface.new_socket(name='OutputShaderFog', in_out='OUTPUT', socket_type='NodeSocketShader')
_s = ng_calculate_scattering_object.interface.new_socket(name='InputShader', in_out='INPUT', socket_type='NodeSocketShader')
_s = ng_calculate_scattering_object.interface.new_socket(name='Fog Color', in_out='INPUT', socket_type='NodeSocketColor')
_s.default_value = (0.5, 0.5, 0.5, 1.0)
_s = ng_calculate_scattering_object.interface.new_socket(name='Extinction Color', in_out='INPUT', socket_type='NodeSocketColor')
_s.default_value = (0.5, 0.5, 0.5, 1.0)
_s = ng_calculate_scattering_object.interface.new_socket(name='Inscattering Color', in_out='INPUT', socket_type='NodeSocketColor')
_s = ng_calculate_scattering_object.interface.new_socket(name='fog', in_out='INPUT', socket_type='NodeSocketFloat')
_s = ng_calculate_scattering_object.interface.new_socket(name='distance', in_out='INPUT', socket_type='NodeSocketFloat')
_s.default_value = 200.0
_s.min_value = -1e+04
_s.max_value = 1e+04
_s = ng_calculate_scattering_object.interface.new_socket(name='intensity', in_out='INPUT', socket_type='NodeSocketFloat')
_N = ng_calculate_scattering_object.nodes; _L = ng_calculate_scattering_object.links
n0 = _N.new('ShaderNodeMath'); n0.name = 'Math.015'; n0.location = (330, 371)
n0.hide = True
n0.operation = 'POWER'
n0.inputs[0].default_value = 2.718
n0.inputs[2].default_value = 0.0
n1 = _N.new('ShaderNodeMath'); n1.name = 'Math.016'; n1.location = (332, 334)
n1.hide = True
n1.operation = 'POWER'
n1.inputs[0].default_value = 2.718
n1.inputs[2].default_value = 0.0
n2 = _N.new('ShaderNodeSeparateColor'); n2.name = 'Separate RGB.004'; n2.location = (152, 416)
n3 = _N.new('ShaderNodeMix'); n3.name = 'Mix.001'; n3.location = (-65, 601)
n3.data_type = 'RGBA'
n3.blend_type = 'MULTIPLY'
n3.inputs[0].default_value = 1.0
n4 = _N.new('NodeReroute'); n4.name = 'Reroute.002'; n4.location = (-1240, -876)
n4.width = 16
n4.socket_idname = 'NodeSocketFloat'
n4.inputs[0].default_value = 0.0
n5 = _N.new('ShaderNodeMath'); n5.name = 'Math.014'; n5.location = (331, 406)
n5.hide = True
n5.operation = 'POWER'
n5.inputs[0].default_value = 2.718
n5.inputs[2].default_value = 0.0
n6 = _N.new('ShaderNodeMix'); n6.name = 'Mix.002'; n6.location = (-63, 416)
n6.data_type = 'RGBA'
n6.blend_type = 'MULTIPLY'
n6.inputs[0].default_value = 1.0
n7 = _N.new('ShaderNodeMix'); n7.name = 'Mix.007'; n7.location = (910, 440)
n7.data_type = 'RGBA'
n7.blend_type = 'MULTIPLY'
n7.inputs[0].default_value = 1.0
n8 = _N.new('ShaderNodeCombineColor'); n8.name = 'Combine RGB.001'; n8.location = (492, 424)
n9 = _N.new('ShaderNodeMix'); n9.name = 'Mix.008'; n9.location = (698, 417)
n9.data_type = 'RGBA'
n9.blend_type = 'SUBTRACT'
n9.inputs[0].default_value = 1.0
n9.inputs[6].default_value = (1.0, 1.0, 1.0, 1.0)
n10 = _N.new('NodeReroute'); n10.name = 'Reroute.004'; n10.location = (359, 762)
n10.width = 16
n10.socket_idname = 'NodeSocketShader'
n11 = _N.new('ShaderNodeMix'); n11.name = 'Mix.009'; n11.location = (1090, 385)
n11.data_type = 'RGBA'
n11.blend_type = 'MULTIPLY'
n11.inputs[0].default_value = 1.0
n12 = _N.new('ShaderNodeEmission'); n12.name = 'Emission'; n12.location = (1278, 457)
n13 = _N.new('NodeGroupInput'); n13.name = 'Group Input'; n13.location = (-942, 168)
n14 = _N.new('ShaderNodeMath'); n14.name = 'Math.017'; n14.location = (-314, -29)
n14.operation = 'MULTIPLY'
n14.inputs[1].default_value = -1.0
n14.inputs[2].default_value = 0.0
n15 = _N.new('ShaderNodeMath'); n15.name = 'Math.019'; n15.location = (-518, -146)
n15.operation = 'MULTIPLY'
n15.inputs[2].default_value = 0.0
n16 = _N.new('ShaderNodeMath'); n16.name = 'Math.018'; n16.location = (-313, -213)
n16.operation = 'MULTIPLY'
n16.inputs[1].default_value = -1.0
n16.inputs[2].default_value = 0.0
n17 = _N.new('ShaderNodeMath'); n17.name = 'Math.006'; n17.location = (336, 585)
n17.hide = True
n17.operation = 'POWER'
n17.inputs[0].default_value = 2.718
n17.inputs[2].default_value = 0.0
n18 = _N.new('ShaderNodeMath'); n18.name = 'Math.012'; n18.location = (335, 549)
n18.hide = True
n18.operation = 'POWER'
n18.inputs[0].default_value = 2.718
n18.inputs[2].default_value = 0.0
n19 = _N.new('ShaderNodeMath'); n19.name = 'Math.013'; n19.location = (337, 513)
n19.hide = True
n19.operation = 'POWER'
n19.inputs[0].default_value = 2.718
n19.inputs[2].default_value = 0.0
n20 = _N.new('ShaderNodeSeparateColor'); n20.name = 'Separate RGB.003'; n20.location = (152, 599)
n21 = _N.new('ShaderNodeAddShader'); n21.name = 'Add Shader'; n21.location = (1101, 833)
n22 = _N.new('ShaderNodeMixShader'); n22.name = 'Mix Shader.001'; n22.location = (847, 732)
n23 = _N.new('ShaderNodeAddShader'); n23.name = 'Add Shader.002'; n23.location = (1518, 574)
n24 = _N.new('ShaderNodeMixShader'); n24.name = 'Mix Shader'; n24.location = (847, 856)
n25 = _N.new('ShaderNodeAddShader'); n25.name = 'Add Shader.001'; n25.location = (1288, 684)
n26 = _N.new('ShaderNodeMixShader'); n26.name = 'Mix Shader.003'; n26.location = (81, 937)
n26.inputs[0].default_value = 1.0
n27 = _N.new('ShaderNodeMixShader'); n27.name = 'Mix Shader.002'; n27.location = (846, 607)
n28 = _N.new('NodeReroute'); n28.name = 'Reroute'; n28.location = (-72, 756)
n28.width = 16
n28.socket_idname = 'NodeSocketShader'
n29 = _N.new('NodeGroupOutput'); n29.name = 'Group Output'; n29.location = (1758, 551)
_L.new(n3.outputs[2], n20.inputs[0])
_L.new(n20.outputs[0], n17.inputs[1])
_L.new(n20.outputs[1], n18.inputs[1])
_L.new(n20.outputs[2], n19.inputs[1])
_L.new(n2.outputs[0], n5.inputs[1])
_L.new(n2.outputs[1], n0.inputs[1])
_L.new(n2.outputs[2], n1.inputs[1])
_L.new(n5.outputs[0], n8.inputs[0])
_L.new(n0.outputs[0], n8.inputs[1])
_L.new(n1.outputs[0], n8.inputs[2])
_L.new(n6.outputs[2], n2.inputs[0])
_L.new(n7.outputs[2], n11.inputs[6])
_L.new(n13.outputs[1], n7.inputs[7])
_L.new(n13.outputs[2], n3.inputs[6])
_L.new(n13.outputs[3], n6.inputs[6])
_L.new(n9.outputs[2], n7.inputs[6])
_L.new(n8.outputs[0], n9.inputs[7])
_L.new(n14.outputs[0], n3.inputs[7])
_L.new(n16.outputs[0], n6.inputs[7])
_L.new(n13.outputs[4], n15.inputs[0])
_L.new(n15.outputs[0], n14.inputs[0])
_L.new(n15.outputs[0], n16.inputs[0])
_L.new(n13.outputs[5], n15.inputs[1])
_L.new(n13.outputs[6], n11.inputs[7])
_L.new(n13.outputs[0], n28.inputs[0])
_L.new(n24.outputs[0], n21.inputs[0])
_L.new(n22.outputs[0], n21.inputs[1])
_L.new(n21.outputs[0], n25.inputs[0])
_L.new(n27.outputs[0], n25.inputs[1])
_L.new(n11.outputs[2], n12.inputs[0])
_L.new(n12.outputs[0], n23.inputs[1])
_L.new(n23.outputs[0], n29.inputs[0])
_L.new(n10.outputs[0], n27.inputs[2])
_L.new(n10.outputs[0], n22.inputs[2])
_L.new(n10.outputs[0], n24.inputs[2])
_L.new(n17.outputs[0], n24.inputs[0])
_L.new(n18.outputs[0], n22.inputs[0])
_L.new(n19.outputs[0], n27.inputs[0])
_L.new(n28.outputs[0], n26.inputs[2])
_L.new(n27.outputs[0], n23.inputs[0])
_L.new(n28.outputs[0], n10.inputs[0])
n29.is_active_output = True
ng_length = bpy.data.node_groups.new('. length()', 'ShaderNodeTree')
_s = ng_length.interface.new_socket(name='Value', in_out='OUTPUT', socket_type='NodeSocketFloat')
_s.min_value = 0.0
_s.max_value = 0.0
_s = ng_length.interface.new_socket(name='Image', in_out='INPUT', socket_type='NodeSocketColor')
_s.default_value = (0.8, 0.8, 0.8, 1.0)
_N = ng_length.nodes; _L = ng_length.links
n0 = _N.new('ShaderNodeSeparateColor'); n0.name = 'Separate RGB'; n0.location = (-300, -4)
n1 = _N.new('ShaderNodeMath'); n1.name = 'Math.001'; n1.location = (-66, 163)
n1.operation = 'MULTIPLY'
n1.inputs[2].default_value = 0.0
n2 = _N.new('ShaderNodeMath'); n2.name = 'Math.002'; n2.location = (-66, -1)
n2.operation = 'MULTIPLY'
n2.inputs[2].default_value = 0.0
n3 = _N.new('ShaderNodeMath'); n3.name = 'Math.003'; n3.location = (-69, -163)
n3.operation = 'MULTIPLY'
n3.inputs[2].default_value = 0.0
n4 = _N.new('ShaderNodeMath'); n4.name = 'Math.004'; n4.location = (133, 73)
n4.inputs[2].default_value = 0.0
n5 = _N.new('NodeGroupInput'); n5.name = 'Group Input'; n5.location = (-500, 0)
n6 = _N.new('NodeGroupOutput'); n6.name = 'Group Output'; n6.location = (922, 58)
n7 = _N.new('ShaderNodeMath'); n7.name = 'Math.005'; n7.location = (322, -73)
n7.inputs[2].default_value = 0.0
n8 = _N.new('ShaderNodeMath'); n8.name = 'Math.006'; n8.location = (550, -29)
n8.operation = 'SQRT'
n8.inputs[1].default_value = 1.0
n8.inputs[2].default_value = 0.0
_L.new(n0.outputs[0], n1.inputs[0])
_L.new(n0.outputs[0], n1.inputs[1])
_L.new(n0.outputs[1], n2.inputs[0])
_L.new(n0.outputs[1], n2.inputs[1])
_L.new(n0.outputs[2], n3.inputs[0])
_L.new(n0.outputs[2], n3.inputs[1])
_L.new(n1.outputs[0], n4.inputs[0])
_L.new(n2.outputs[0], n4.inputs[1])
_L.new(n3.outputs[0], n7.inputs[1])
_L.new(n4.outputs[0], n7.inputs[0])
_L.new(n5.outputs[0], n0.inputs[0])
_L.new(n7.outputs[0], n8.inputs[0])
_L.new(n8.outputs[0], n6.inputs[0])
n6.is_active_output = True
ng_flat_world = bpy.data.node_groups.new('. flat_world', 'ShaderNodeTree')
_s = ng_flat_world.interface.new_socket(name='Object', in_out='OUTPUT', socket_type='NodeSocketVector')
_s.min_value = 0.0
_s.max_value = 0.0
_s = ng_flat_world.interface.new_socket(name='Vector', in_out='OUTPUT', socket_type='NodeSocketVector')
_s.min_value = 0.0
_s.max_value = 0.0
_s = ng_flat_world.interface.new_socket(name='infinity', in_out='INPUT', socket_type='NodeSocketFloat')
_s = ng_flat_world.interface.new_socket(name='Vector', in_out='INPUT', socket_type='NodeSocketVector')
_s.default_value = (0.5, 0.5, 0.5)
_s.min_value = 0.0
_s.max_value = -1e+04
_N = ng_flat_world.nodes; _L = ng_flat_world.links
n0 = _N.new('NodeFrame'); n0.name = 'Node.001'; n0.location = (-227, -482)
n0.label = 'you like flat worlds?'
n0.width = 729
n1 = _N.new('NodeFrame'); n1.name = 'Node.002'; n1.location = (30, -30)
n1.label = 'check out my new blog'
n1.width = 669
n2 = _N.new('NodeFrame'); n2.name = 'Node'; n2.location = (30, -30)
n2.label = 'https://medium.com/@martinsupitis/'
n2.width = 609
n3 = _N.new('ShaderNodeVectorMath'); n3.name = 'Vector Math.001'; n3.location = (300, -51)
n3.operation = 'SUBTRACT'
n4 = _N.new('ShaderNodeVectorTransform'); n4.name = 'Vector Transform.001'; n4.location = (53, -215)
n4.vector_type = 'POINT'
n4.convert_from = 'CAMERA'
n4.convert_to = 'WORLD'
n5 = _N.new('ShaderNodeTexCoord'); n5.name = 'Texture Coordinate.001'; n5.location = (-224, 63)
n6 = _N.new('NodeGroupInput'); n6.name = 'Group Input'; n6.location = (-226, -244)
n7 = _N.new('NodeGroupOutput'); n7.name = 'Group Output'; n7.location = (543, 39)
n8 = _N.new('ShaderNodeMix'); n8.name = 'Mix.001'; n8.location = (48, 72)
n8.data_type = 'RGBA'
n8.blend_type = 'MULTIPLY'
n8.inputs[0].default_value = 1.0
n1.parent = n0
n2.parent = n1
_L.new(n5.outputs[3], n8.inputs[6])
_L.new(n4.outputs[0], n3.inputs[1])
_L.new(n8.outputs[2], n3.inputs[0])
_L.new(n3.outputs[0], n7.inputs[1])
_L.new(n8.outputs[2], n7.inputs[0])
_L.new(n6.outputs[0], n8.inputs[7])
_L.new(n6.outputs[1], n4.inputs[0])
n7.is_active_output = True
ng_ray_plane_intersection = bpy.data.node_groups.new('. ray_plane_intersection', 'ShaderNodeTree')
_s = ng_ray_plane_intersection.interface.new_socket(name='Plane', in_out='OUTPUT', socket_type='NodeSocketVector')
_s.min_value = 0.0
_s.max_value = 0.0
_s = ng_ray_plane_intersection.interface.new_socket(name='Value', in_out='OUTPUT', socket_type='NodeSocketFloat')
_s.min_value = 0.0
_s.max_value = 0.0
_s = ng_ray_plane_intersection.interface.new_socket(name='LineP', in_out='INPUT', socket_type='NodeSocketVector')
_s.default_value = (0.5, 0.5, 0.5)
_s.min_value = 0.0
_s.max_value = -1e+04
_s = ng_ray_plane_intersection.interface.new_socket(name='LineN', in_out='INPUT', socket_type='NodeSocketVector')
_s.default_value = (0.5, 0.5, 0.5)
_s.min_value = 0.0
_s.max_value = -1e+04
_s = ng_ray_plane_intersection.interface.new_socket(name='PlaneN', in_out='INPUT', socket_type='NodeSocketVector')
_s.default_value = (0.5, 0.5, 0.5)
_s.min_value = 0.0
_s.max_value = -1e+04
_s = ng_ray_plane_intersection.interface.new_socket(name='PlaneD', in_out='INPUT', socket_type='NodeSocketFloat')
_s.default_value = 0.5
_s.min_value = -1e+04
_s.max_value = 1e+04
_N = ng_ray_plane_intersection.nodes; _L = ng_ray_plane_intersection.links
n0 = _N.new('NodeFrame'); n0.name = 'Frame'; n0.location = (2, -500)
n0.label = 'Thanks for buying the add-on! I`ve worked for a long time on it'
n0.width = 729
n1 = _N.new('NodeFrame'); n1.name = 'Frame.001'; n1.location = (30, -30)
n1.label = 'i would love to keep doing this, so i must monetize it one way'
n1.width = 669
n2 = _N.new('NodeFrame'); n2.name = 'Frame.002'; n2.location = (30, -30)
n2.label = 'or another'
n2.width = 609
n3 = _N.new('ShaderNodeVectorMath'); n3.name = 'Vector Math'; n3.location = (-413, -125)
n3.label = 'dot(planeN,lineP)'
n3.operation = 'DOT_PRODUCT'
n4 = _N.new('ShaderNodeVectorMath'); n4.name = 'Vector Math.001'; n4.location = (-412, -279)
n4.label = 'dot(lineN,planeN)'
n4.operation = 'DOT_PRODUCT'
n5 = _N.new('ShaderNodeMix'); n5.name = 'Mix'; n5.location = (106, 34)
n5.data_type = 'RGBA'
n5.blend_type = 'DIVIDE'
n5.inputs[0].default_value = 1.0
n6 = _N.new('ShaderNodeMix'); n6.name = 'Mix.001'; n6.location = (322, 219)
n6.data_type = 'RGBA'
n6.blend_type = 'MULTIPLY'
n6.inputs[0].default_value = 1.0
n7 = _N.new('ShaderNodeMath'); n7.name = 'Math'; n7.location = (-158, 180)
n7.operation = 'SUBTRACT'
n7.inputs[2].default_value = 0.0
n8 = _N.new('ShaderNodeVectorMath'); n8.name = 'Vector Math.002'; n8.location = (593, -71)
n8.label = 'lineP+lineN * distance'
n9 = _N.new('NodeGroupOutput'); n9.name = 'Group Output'; n9.location = (822, -200)
n10 = _N.new('NodeGroupInput'); n10.name = 'Group Input'; n10.location = (-789, -23)
n1.parent = n0
n2.parent = n1
_L.new(n4.outputs[1], n5.inputs[7])
_L.new(n3.outputs[1], n7.inputs[1])
_L.new(n7.outputs[0], n5.inputs[6])
_L.new(n5.outputs[2], n6.inputs[7])
_L.new(n6.outputs[2], n8.inputs[0])
_L.new(n8.outputs[0], n9.inputs[0])
_L.new(n10.outputs[2], n3.inputs[0])
_L.new(n10.outputs[1], n4.inputs[1])
_L.new(n10.outputs[0], n8.inputs[1])
_L.new(n10.outputs[0], n3.inputs[1])
_L.new(n10.outputs[2], n4.inputs[0])
_L.new(n10.outputs[1], n6.inputs[6])
_L.new(n10.outputs[3], n7.inputs[0])
_L.new(n3.outputs[1], n9.inputs[1])
n9.is_active_output = True
ng_camera_position = bpy.data.node_groups.new('. camera_position', 'ShaderNodeTree')
_s = ng_camera_position.interface.new_socket(name='Vector', in_out='OUTPUT', socket_type='NodeSocketVector')
_s.min_value = 0.0
_s.max_value = 0.0
_N = ng_camera_position.nodes; _L = ng_camera_position.links
n0 = _N.new('ShaderNodeVectorTransform'); n0.name = 'Vector Transform.002'; n0.location = (519, 83)
n0.vector_type = 'POINT'
n0.convert_from = 'CAMERA'
n0.convert_to = 'WORLD'
n1 = _N.new('ShaderNodeTexCoord'); n1.name = 'Texture Coordinate'; n1.location = (262, 79)
n2 = _N.new('NodeGroupOutput'); n2.name = 'Group Output'; n2.location = (800, 110)
_L.new(n1.outputs[4], n0.inputs[0])
_L.new(n0.outputs[0], n2.inputs[0])
n2.is_active_output = True
ng_intersect_plane = bpy.data.node_groups.new('. intersect_plane', 'ShaderNodeTree')
_s = ng_intersect_plane.interface.new_socket(name='position', in_out='OUTPUT', socket_type='NodeSocketVector')
_s.min_value = 0.0
_s.max_value = 0.0
_s = ng_intersect_plane.interface.new_socket(name='camera_vec', in_out='OUTPUT', socket_type='NodeSocketVector')
_s.min_value = 0.0
_s.max_value = 0.0
_s = ng_intersect_plane.interface.new_socket(name='camera_distance', in_out='OUTPUT', socket_type='NodeSocketFloat')
_s.min_value = 0.0
_s.max_value = 0.0
_s = ng_intersect_plane.interface.new_socket(name='ground/sky', in_out='OUTPUT', socket_type='NodeSocketFloat')
_s.min_value = 0.0
_s.max_value = 0.0
_s = ng_intersect_plane.interface.new_socket(name='vec', in_out='INPUT', socket_type='NodeSocketColor')
_s.default_value = (0.5, 0.5, 0.5, 1.0)
_s = ng_intersect_plane.interface.new_socket(name='PlaneD', in_out='INPUT', socket_type='NodeSocketFloat')
_s.default_value = -600.9
_s.min_value = -1e+04
_s.max_value = 1e+04
_N = ng_intersect_plane.nodes; _L = ng_intersect_plane.links
n0 = _N.new('ShaderNodeVectorMath'); n0.name = 'Vector Math'; n0.location = (282, -13)
n0.operation = 'SUBTRACT'
n1 = _N.new('ShaderNodeValue'); n1.name = 'Value'; n1.location = (-738, -78)
n1.label = 'not_infinity'
n1.outputs[0].default_value = 1e+05
n2 = _N.new('ShaderNodeGroup'); n2.name = 'Group'; n2.location = (470, -1)
n2.node_tree = ng_length
n3 = _N.new('NodeGroupOutput'); n3.name = 'Group Output'; n3.location = (736, 62)
n4 = _N.new('ShaderNodeGroup'); n4.name = 'Group.002'; n4.location = (-423, -95)
n4.width = 187
n4.node_tree = ng_flat_world
n4.inputs[1].default_value = (0.0, 0.0, 0.0)
n5 = _N.new('ShaderNodeGroup'); n5.name = 'Group.001'; n5.location = (-197, -51)
n5.width = 215
n5.node_tree = ng_ray_plane_intersection
n5.inputs[2].default_value = (0.0, 0.0, 1.0)
n6 = _N.new('ShaderNodeMix'); n6.name = 'Mix.002'; n6.location = (-410, 166)
n6.data_type = 'RGBA'
n6.blend_type = 'MULTIPLY'
n6.inputs[0].default_value = 1.0
n7 = _N.new('ShaderNodeMath'); n7.name = 'Math.001'; n7.location = (-569, 318)
n7.operation = 'MULTIPLY'
n7.inputs[1].default_value = 100.0
n7.inputs[2].default_value = 0.0
n8 = _N.new('ShaderNodeMath'); n8.name = 'Math.002'; n8.location = (-208, -346)
n8.operation = 'MINIMUM'
n8.inputs[1].default_value = -0.001
n8.inputs[2].default_value = 0.0
n9 = _N.new('ShaderNodeMath'); n9.name = 'Math'; n9.location = (-371, -352)
n9.operation = 'DIVIDE'
n9.inputs[1].default_value = 600.0
n9.inputs[2].default_value = 0.0
n10 = _N.new('ShaderNodeGroup'); n10.name = 'Group.005'; n10.location = (77, -223)
n10.width = 183
n10.node_tree = ng_camera_position
n11 = _N.new('ShaderNodeSeparateXYZ'); n11.name = 'Separate XYZ'; n11.location = (-571, -512)
n12 = _N.new('ShaderNodeMix'); n12.name = 'Mix'; n12.location = (108, 175)
n12.data_type = 'RGBA'
n13 = _N.new('ShaderNodeGroup'); n13.name = 'Group.006'; n13.location = (-24, -413)
n13.width = 271
n13.node_tree = ng_smoothstep
n13.inputs[2].default_value = 0.0
n14 = _N.new('NodeGroupInput'); n14.name = 'coord'; n14.location = (-807, 43)
_L.new(n10.outputs[0], n3.inputs[1])
_L.new(n1.outputs[0], n6.inputs[7])
_L.new(n4.outputs[0], n5.inputs[0])
_L.new(n4.outputs[1], n5.inputs[1])
_L.new(n14.outputs[0], n6.inputs[6])
_L.new(n1.outputs[0], n4.inputs[0])
_L.new(n5.outputs[0], n12.inputs[6])
_L.new(n6.outputs[2], n12.inputs[7])
_L.new(n10.outputs[0], n0.inputs[1])
_L.new(n12.outputs[2], n0.inputs[0])
_L.new(n0.outputs[0], n2.inputs[0])
_L.new(n2.outputs[0], n3.inputs[2])
_L.new(n12.outputs[2], n3.inputs[0])
_L.new(n14.outputs[0], n11.inputs[0])
_L.new(n14.outputs[1], n7.inputs[0])
_L.new(n7.outputs[0], n5.inputs[3])
_L.new(n9.outputs[0], n8.inputs[0])
_L.new(n14.outputs[1], n9.inputs[0])
_L.new(n11.outputs[2], n13.inputs[0])
_L.new(n8.outputs[0], n13.inputs[1])
_L.new(n13.outputs[0], n12.inputs[0])
_L.new(n13.outputs[0], n3.inputs[3])
n3.is_active_output = True
ng_calculate_fog_world = bpy.data.node_groups.new('. calculate_fog_world', 'ShaderNodeTree')
_s = ng_calculate_fog_world.interface.new_socket(name='fog', in_out='OUTPUT', socket_type='NodeSocketFloat')
_s.min_value = 0.0
_s.max_value = 0.0
_s = ng_calculate_fog_world.interface.new_socket(name='viewer', in_out='OUTPUT', socket_type='NodeSocketFloat')
_s.min_value = 0.0
_s.max_value = 0.0
_s = ng_calculate_fog_world.interface.new_socket(name='debug_out', in_out='OUTPUT', socket_type='NodeSocketVector')
_s.min_value = 0.0
_s.max_value = 0.0
_s = ng_calculate_fog_world.interface.new_socket(name='ground', in_out='OUTPUT', socket_type='NodeSocketFloat')
_s.min_value = 0.0
_s.max_value = 0.0
_s = ng_calculate_fog_world.interface.new_socket(name='density', in_out='INPUT', socket_type='NodeSocketFloat')
_s = ng_calculate_fog_world.interface.new_socket(name='distance', in_out='INPUT', socket_type='NodeSocketFloat')
_s = ng_calculate_fog_world.interface.new_socket(name='PlaneD', in_out='INPUT', socket_type='NodeSocketFloat')
_s.default_value = -1.0
_s.min_value = -1e+04
_s.max_value = 1e+04
_N = ng_calculate_fog_world.nodes; _L = ng_calculate_fog_world.links
n0 = _N.new('NodeFrame'); n0.name = 'Frame.002'; n0.location = (2416, 181)
n0.label = 'There is fun add-on coming up!'
n0.width = 969
n1 = _N.new('NodeFrame'); n1.name = 'Frame.003'; n1.location = (30, -30)
n1.label = 'have you seen the Microsoft FlightSimulator 2020 already?'
n1.width = 909
n2 = _N.new('NodeFrame'); n2.name = 'Frame.004'; n2.location = (30, -30)
n2.label = 'Did you see the amazing cloud rendering technique?!'
n2.width = 849
n3 = _N.new('NodeFrame'); n3.name = 'Frame.008'; n3.location = (30, -30)
n3.label = 'They have rainbows that realistically react to sun!'
n3.width = 789
n4 = _N.new('NodeFrame'); n4.name = 'Frame.006'; n4.location = (30, -30)
n4.label = 'So - for almost 3 years I am making a physically accurate'
n4.width = 729
n5 = _N.new('NodeFrame'); n5.name = 'Frame.007'; n5.location = (30, -30)
n5.label = 'rainbow, sundog/glory simulator'
n5.width = 669
n6 = _N.new('NodeFrame'); n6.name = 'Frame.005'; n6.location = (30, -30)
n6.label = 'that changes appearance based on droplet size and sun angle'
n6.width = 609
n7 = _N.new('ShaderNodeMath'); n7.name = 'Math.007'; n7.location = (159, 74)
n7.operation = 'DIVIDE'
n7.inputs[2].default_value = 0.0
n8 = _N.new('ShaderNodeMath'); n8.name = 'Math.008'; n8.location = (488, 74)
n8.operation = 'SUBTRACT'
n8.inputs[0].default_value = 1.0
n8.inputs[2].default_value = 0.0
n9 = _N.new('ShaderNodeMath'); n9.name = 'Math.011'; n9.location = (805, -57)
n9.operation = 'MULTIPLY'
n9.inputs[2].default_value = 0.0
n10 = _N.new('ShaderNodeSeparateColor'); n10.name = 'Separate RGB.005'; n10.location = (-290, 244)
n11 = _N.new('ShaderNodeMath'); n11.name = 'Math.012'; n11.location = (1013, -45)
n11.operation = 'DIVIDE'
n11.inputs[2].default_value = 0.0
n12 = _N.new('ShaderNodeGroup'); n12.name = 'Group.008'; n12.location = (327, 55)
n12.node_tree = ng_exp
n13 = _N.new('ShaderNodeMath'); n13.name = 'Math.006'; n13.location = (-51, 97)
n13.operation = 'MULTIPLY'
n13.inputs[2].default_value = 0.0
n14 = _N.new('ShaderNodeMath'); n14.name = 'Math.005'; n14.location = (-287, 89)
n14.operation = 'MULTIPLY'
n14.inputs[1].default_value = -1.0
n14.inputs[2].default_value = 0.0
n15 = _N.new('ShaderNodeVectorMath'); n15.name = 'Vector Math.001'; n15.location = (-584, 431)
n15.operation = 'NORMALIZE'
n15.inputs[1].default_value = (0.5, 0.5, 0.5)
n16 = _N.new('ShaderNodeMath'); n16.name = 'Math.009'; n16.location = (269, -270)
n16.operation = 'MULTIPLY'
n16.inputs[2].default_value = 0.0
n17 = _N.new('ShaderNodeMath'); n17.name = 'Math'; n17.location = (1277, 12)
n17.label = 'some kind of fix'
n17.width = 193
n17.operation = 'POWER'
n17.inputs[1].default_value = 1.1
n17.inputs[2].default_value = 0.0
n18 = _N.new('ShaderNodeMath'); n18.name = 'Math.002'; n18.location = (1276, -142)
n18.label = 'pow(val,1.1) fixed something'
n18.width = 196
n18.operation = 'POWER'
n18.inputs[1].default_value = 1.1
n18.inputs[2].default_value = 0.0
n19 = _N.new('ShaderNodeSeparateColor'); n19.name = 'Separate RGB.001'; n19.location = (-783, -409)
n20 = _N.new('ShaderNodeMath'); n20.name = 'Math.010'; n20.location = (-629, -409)
n20.operation = 'MULTIPLY'
n20.inputs[1].default_value = -1.0
n20.inputs[2].default_value = 0.0
n21 = _N.new('ShaderNodeMath'); n21.name = 'Math.001'; n21.location = (-233, -277)
n21.operation = 'DIVIDE'
n21.inputs[2].default_value = 0.0
n22 = _N.new('ShaderNodeMath'); n22.name = 'Math.003'; n22.location = (-1379, -181)
n22.label = 'make it usable'
n22.operation = 'MULTIPLY'
n22.inputs[1].default_value = 0.2
n22.inputs[2].default_value = 0.0
n23 = _N.new('NodeReroute'); n23.name = 'Reroute.001'; n23.location = (-793, 73)
n23.width = 16
n23.socket_idname = 'NodeSocketFloat'
n24 = _N.new('NodeReroute'); n24.name = 'Reroute'; n24.location = (-676, -116)
n24.width = 16
n24.socket_idname = 'NodeSocketFloat'
n25 = _N.new('ShaderNodeMix'); n25.name = 'Mix.001'; n25.location = (-884, 353)
n25.data_type = 'RGBA'
n25.blend_type = 'SUBTRACT'
n25.inputs[0].default_value = 1.0
n26 = _N.new('ShaderNodeGroup'); n26.name = 'Group.003'; n26.location = (-1403, 37)
n26.label = 'intersect_plane'
n26.width = 188
n26.node_tree = ng_intersect_plane
n27 = _N.new('NodeGroupOutput'); n27.name = 'Group Output'; n27.location = (1646, 169)
n28 = _N.new('NodeGroupInput'); n28.name = 'Group Input'; n28.location = (-1612, -362)
n29 = _N.new('ShaderNodeGroup'); n29.name = 'Group.004'; n29.location = (-2, -154)
n29.node_tree = ng_exp
n30 = _N.new('ShaderNodeTexCoord'); n30.name = 'Texture Coordinate'; n30.location = (-1608, 36)
n1.parent = n0
n2.parent = n1
n3.parent = n2
n4.parent = n3
n5.parent = n4
n6.parent = n5
_L.new(n26.outputs[1], n19.inputs[0])
_L.new(n21.outputs[0], n29.inputs[0])
_L.new(n25.outputs[2], n15.inputs[0])
_L.new(n15.outputs[0], n10.inputs[0])
_L.new(n26.outputs[1], n25.inputs[7])
_L.new(n10.outputs[2], n13.inputs[0])
_L.new(n14.outputs[0], n13.inputs[1])
_L.new(n7.outputs[0], n12.inputs[0])
_L.new(n12.outputs[0], n8.inputs[1])
_L.new(n29.outputs[0], n16.inputs[1])
_L.new(n24.outputs[0], n16.inputs[0])
_L.new(n8.outputs[0], n9.inputs[0])
_L.new(n16.outputs[0], n9.inputs[1])
_L.new(n9.outputs[0], n11.inputs[0])
_L.new(n10.outputs[2], n11.inputs[1])
_L.new(n13.outputs[0], n7.inputs[0])
_L.new(n20.outputs[0], n21.inputs[0])
_L.new(n28.outputs[1], n21.inputs[1])
_L.new(n28.outputs[1], n7.inputs[1])
_L.new(n28.outputs[0], n22.inputs[0])
_L.new(n16.outputs[0], n18.inputs[0])
_L.new(n11.outputs[0], n17.inputs[0])
_L.new(n18.outputs[0], n27.inputs[1])
_L.new(n17.outputs[0], n27.inputs[0])
_L.new(n19.outputs[2], n20.inputs[0])
_L.new(n23.outputs[0], n27.inputs[2])
_L.new(n22.outputs[0], n24.inputs[0])
_L.new(n30.outputs[3], n26.inputs[0])
_L.new(n26.outputs[2], n23.inputs[0])
_L.new(n23.outputs[0], n14.inputs[0])
_L.new(n26.outputs[0], n25.inputs[6])
_L.new(n26.outputs[3], n27.inputs[3])
_L.new(n28.outputs[2], n26.inputs[1])
n27.is_active_output = True
ng_calculate_scattering = bpy.data.node_groups.new('. calculate_scattering', 'ShaderNodeTree')
_s = ng_calculate_scattering.interface.new_socket(name='Fog Color', in_out='OUTPUT', socket_type='NodeSocketColor')
_s.default_value = (0.0, 0.0, 0.0, 0.0)
_s = ng_calculate_scattering.interface.new_socket(name='Fog Amount', in_out='OUTPUT', socket_type='NodeSocketFloat')
_s.min_value = 0.0
_s.max_value = 0.0
_s = ng_calculate_scattering.interface.new_socket(name='Input', in_out='INPUT', socket_type='NodeSocketColor')
_s.default_value = (1.0, 1.0, 1.0, 1.0)
_s = ng_calculate_scattering.interface.new_socket(name='Fog Color', in_out='INPUT', socket_type='NodeSocketColor')
_s.default_value = (0.5, 0.5, 0.5, 1.0)
_s = ng_calculate_scattering.interface.new_socket(name='Extinction Color', in_out='INPUT', socket_type='NodeSocketColor')
_s.default_value = (0.5, 0.5, 0.5, 1.0)
_s = ng_calculate_scattering.interface.new_socket(name='Inscattering Color', in_out='INPUT', socket_type='NodeSocketColor')
_s = ng_calculate_scattering.interface.new_socket(name='fog', in_out='INPUT', socket_type='NodeSocketFloat')
_s = ng_calculate_scattering.interface.new_socket(name='distance', in_out='INPUT', socket_type='NodeSocketFloat')
_s.default_value = 200.0
_s.min_value = -1e+04
_s.max_value = 1e+04
_s = ng_calculate_scattering.interface.new_socket(name='intensity', in_out='INPUT', socket_type='NodeSocketFloat')
_N = ng_calculate_scattering.nodes; _L = ng_calculate_scattering.links
n0 = _N.new('NodeFrame'); n0.name = 'Frame.001'; n0.location = (1147, -511)
n0.label = 'I really believe my addon sets a new standard'
n0.width = 609
n1 = _N.new('NodeFrame'); n1.name = 'Frame'; n1.location = (1147, -478)
n1.label = 'I might look how to include this sky in Blender as native addon'
n1.width = 609
n2 = _N.new('NodeReroute'); n2.name = 'Reroute.002'; n2.location = (-1240, -876)
n2.width = 16
n2.socket_idname = 'NodeSocketFloat'
n2.inputs[0].default_value = 0.0
n3 = _N.new('NodeReroute'); n3.name = 'Reroute.001'; n3.location = (1430, -571)
n3.width = 16
n3.socket_idname = 'NodeSocketFloat'
n3.inputs[0].default_value = 0.0
n4 = _N.new('ShaderNodeMix'); n4.name = 'Mix.005'; n4.location = (1438, 591)
n4.width = 256
n4.data_type = 'RGBA'
n4.blend_type = 'ADD'
n4.inputs[0].default_value = 1.0
n5 = _N.new('ShaderNodeMix'); n5.name = 'Mix.001'; n5.location = (-65, 604)
n5.data_type = 'RGBA'
n5.blend_type = 'MULTIPLY'
n5.inputs[0].default_value = 1.0
n6 = _N.new('ShaderNodeMath'); n6.name = 'Math.018'; n6.location = (-613, -312)
n6.operation = 'MULTIPLY'
n6.inputs[1].default_value = -1.0
n6.inputs[2].default_value = 0.0
n7 = _N.new('ShaderNodeMath'); n7.name = 'Math.017'; n7.location = (-614, -133)
n7.operation = 'MULTIPLY'
n7.inputs[1].default_value = -1.0
n7.inputs[2].default_value = 0.0
n8 = _N.new('NodeReroute'); n8.name = 'Reroute.003'; n8.location = (1305, 1)
n8.width = 16
n8.socket_idname = 'NodeSocketFloat'
n9 = _N.new('ShaderNodeMath'); n9.name = 'Math.019'; n9.location = (-844, -272)
n9.operation = 'MULTIPLY'
n9.inputs[2].default_value = 0.0
n10 = _N.new('ShaderNodeMix'); n10.name = 'Mix.004'; n10.location = (938, 668)
n10.data_type = 'RGBA'
n10.blend_type = 'MULTIPLY'
n10.inputs[0].default_value = 1.0
n11 = _N.new('ShaderNodeMix'); n11.name = 'Mix.007'; n11.location = (948, 441)
n11.data_type = 'RGBA'
n11.blend_type = 'MULTIPLY'
n11.inputs[0].default_value = 1.0
n12 = _N.new('ShaderNodeMix'); n12.name = 'Mix.009'; n12.location = (1156, 394)
n12.data_type = 'RGBA'
n12.blend_type = 'MULTIPLY'
n12.inputs[0].default_value = 1.0
n13 = _N.new('ShaderNodeMix'); n13.name = 'Mix.002'; n13.location = (-61, 402)
n13.data_type = 'RGBA'
n13.blend_type = 'MULTIPLY'
n13.inputs[0].default_value = 1.0
n14 = _N.new('ShaderNodeCombineColor'); n14.name = 'Combine RGB'; n14.location = (498, 611)
n15 = _N.new('ShaderNodeCombineColor'); n15.name = 'Combine RGB.001'; n15.location = (497, 425)
n16 = _N.new('ShaderNodeMix'); n16.name = 'Mix.010'; n16.location = (716, 458)
n16.data_type = 'RGBA'
n16.blend_type = 'SUBTRACT'
n16.inputs[0].default_value = 1.0
n16.inputs[6].default_value = (1.0, 1.0, 1.0, 1.0)
n17 = _N.new('ShaderNodeMix'); n17.name = 'Mix.011'; n17.location = (-318, 599)
n17.data_type = 'RGBA'
n17.blend_type = 'SUBTRACT'
n17.inputs[0].default_value = 1.0
n17.inputs[6].default_value = (1.0, 1.0, 1.0, 1.0)
n18 = _N.new('NodeGroupInput'); n18.name = 'Group Input'; n18.location = (-1492, 121)
n19 = _N.new('ShaderNodeGroup'); n19.name = 'Group.004'; n19.location = (307, 621)
n19.hide = True
n19.node_tree = ng_exp
n20 = _N.new('ShaderNodeGroup'); n20.name = 'Group.005'; n20.location = (307, 581)
n20.hide = True
n20.node_tree = ng_exp
n21 = _N.new('ShaderNodeGroup'); n21.name = 'Group.008'; n21.location = (326, 356)
n21.hide = True
n21.node_tree = ng_exp
n22 = _N.new('ShaderNodeGroup'); n22.name = 'Group.009'; n22.location = (325, 317)
n22.hide = True
n22.node_tree = ng_exp
n23 = _N.new('ShaderNodeSeparateColor'); n23.name = 'Separate RGB.003'; n23.location = (109, 604)
n24 = _N.new('ShaderNodeGroup'); n24.name = 'Group.006'; n24.location = (307, 539)
n24.hide = True
n24.node_tree = ng_exp
n25 = _N.new('ShaderNodeSeparateColor'); n25.name = 'Separate RGB.004'; n25.location = (152, 416)
n26 = _N.new('ShaderNodeGroup'); n26.name = 'Group.007'; n26.location = (324, 395)
n26.hide = True
n26.node_tree = ng_exp
n27 = _N.new('NodeGroupOutput'); n27.name = 'Group Output'; n27.location = (1832, 367)
_L.new(n5.outputs[2], n23.inputs[0])
_L.new(n13.outputs[2], n25.inputs[0])
_L.new(n10.outputs[2], n4.inputs[6])
_L.new(n18.outputs[0], n10.inputs[6])
_L.new(n11.outputs[2], n12.inputs[6])
_L.new(n18.outputs[1], n11.inputs[7])
_L.new(n4.outputs[2], n27.inputs[0])
_L.new(n7.outputs[0], n5.inputs[7])
_L.new(n6.outputs[0], n13.inputs[7])
_L.new(n18.outputs[4], n8.inputs[0])
_L.new(n18.outputs[4], n9.inputs[0])
_L.new(n9.outputs[0], n7.inputs[0])
_L.new(n9.outputs[0], n6.inputs[0])
_L.new(n8.outputs[0], n27.inputs[1])
_L.new(n18.outputs[5], n9.inputs[1])
_L.new(n12.outputs[2], n4.inputs[7])
_L.new(n18.outputs[6], n12.inputs[7])
_L.new(n17.outputs[2], n5.inputs[6])
_L.new(n18.outputs[2], n17.inputs[7])
_L.new(n16.outputs[2], n11.inputs[6])
_L.new(n15.outputs[0], n16.inputs[7])
_L.new(n14.outputs[0], n10.inputs[7])
_L.new(n18.outputs[3], n13.inputs[6])
_L.new(n23.outputs[0], n19.inputs[0])
_L.new(n19.outputs[0], n14.inputs[0])
_L.new(n23.outputs[1], n20.inputs[0])
_L.new(n23.outputs[2], n24.inputs[0])
_L.new(n20.outputs[0], n14.inputs[1])
_L.new(n24.outputs[0], n14.inputs[2])
_L.new(n25.outputs[0], n26.inputs[0])
_L.new(n25.outputs[1], n21.inputs[0])
_L.new(n25.outputs[2], n22.inputs[0])
_L.new(n26.outputs[0], n15.inputs[0])
_L.new(n21.outputs[0], n15.inputs[1])
_L.new(n22.outputs[0], n15.inputs[2])
n27.is_active_output = True
ng_earth_shadow_hack = bpy.data.node_groups.new('. earth_shadow_hack', 'ShaderNodeTree')
_s = ng_earth_shadow_hack.interface.new_socket(name='shadow', in_out='OUTPUT', socket_type='NodeSocketFloat')
_s.min_value = 0.0
_s.max_value = 0.0
_s = ng_earth_shadow_hack.interface.new_socket(name='sun_dir', in_out='INPUT', socket_type='NodeSocketVector')
_s.default_value = (0.5, 0.5, 0.5)
_s.min_value = 0.0
_s.max_value = -1e+04
_s = ng_earth_shadow_hack.interface.new_socket(name='fog', in_out='INPUT', socket_type='NodeSocketFloat')
_s = ng_earth_shadow_hack.interface.new_socket(name='sun_diameter', in_out='INPUT', socket_type='NodeSocketFloat')
_s = ng_earth_shadow_hack.interface.new_socket(name='sun_up', in_out='INPUT', socket_type='NodeSocketFloat')
_s = ng_earth_shadow_hack.interface.new_socket(name='sun_front', in_out='INPUT', socket_type='NodeSocketFloat')
_s = ng_earth_shadow_hack.interface.new_socket(name='invert', in_out='INPUT', socket_type='NodeSocketFloat')
_N = ng_earth_shadow_hack.nodes; _L = ng_earth_shadow_hack.links
n0 = _N.new('ShaderNodeMath'); n0.name = 'Math.001'; n0.location = (505, -300)
n0.inputs[2].default_value = 0.0
n1 = _N.new('ShaderNodeMath'); n1.name = 'Math'; n1.location = (338, -302)
n1.operation = 'MULTIPLY'
n1.inputs[1].default_value = 0.45
n1.inputs[2].default_value = 0.0
n2 = _N.new('ShaderNodeMath'); n2.name = 'Math.007'; n2.location = (664, -300)
n2.operation = 'SUBTRACT'
n2.inputs[0].default_value = 1.2
n2.inputs[2].default_value = 0.0
n3 = _N.new('ShaderNodeMath'); n3.name = 'Math.014'; n3.location = (1188, -530)
n3.operation = 'MULTIPLY'
n3.inputs[2].default_value = 0.0
n4 = _N.new('ShaderNodeMath'); n4.name = 'Math.006'; n4.location = (1178, -277)
n4.operation = 'MULTIPLY'
n4.inputs[2].default_value = 0.0
n5 = _N.new('ShaderNodeMath'); n5.name = 'Math.003'; n5.location = (2203, -45)
n5.operation = 'POWER'
n5.inputs[2].default_value = 0.0
n6 = _N.new('ShaderNodeMath'); n6.name = 'Math.018'; n6.location = (1634, 83)
n6.operation = 'MAXIMUM'
n6.inputs[1].default_value = 0.0
n6.inputs[2].default_value = 0.0
n7 = _N.new('ShaderNodeMath'); n7.name = 'Math.002'; n7.location = (983, -459)
n7.operation = 'MULTIPLY'
n7.inputs[1].default_value = -2.0
n7.inputs[2].default_value = 0.0
n8 = _N.new('ShaderNodeMath'); n8.name = 'Math.011'; n8.location = (1642, -107)
n8.operation = 'POWER'
n8.inputs[1].default_value = 1.0
n8.inputs[2].default_value = 0.0
n9 = _N.new('ShaderNodeGroup'); n9.name = 'Group.001'; n9.location = (1427, 143)
n9.node_tree = ng_smoothstep
n9.inputs[1].default_value = -0.2
n9.inputs[2].default_value = 0.0
n10 = _N.new('ShaderNodeMath'); n10.name = 'Math.017'; n10.location = (1783, 83)
n10.operation = 'POWER'
n10.inputs[1].default_value = 1.1
n10.inputs[2].default_value = 0.0
n11 = _N.new('ShaderNodeMath'); n11.name = 'Math.004'; n11.location = (832, 29)
n11.operation = 'SUBTRACT'
n11.inputs[0].default_value = 1.0
n11.inputs[2].default_value = 0.0
n12 = _N.new('ShaderNodeMath'); n12.name = 'Math.016'; n12.location = (3888, 215)
n12.operation = 'MULTIPLY'
n12.inputs[2].default_value = 0.0
n13 = _N.new('ShaderNodeMath'); n13.name = 'Math.009'; n13.location = (3008, -175)
n13.operation = 'POWER'
n13.inputs[1].default_value = 3.0
n13.inputs[2].default_value = 0.0
n14 = _N.new('ShaderNodeGroup'); n14.name = 'Group'; n14.location = (2721, -298)
n14.node_tree = ng_smoothstep
n15 = _N.new('NodeGroupInput'); n15.name = 'coord'; n15.location = (-37, 219)
n16 = _N.new('ShaderNodeMix'); n16.name = 'Mix.001'; n16.location = (3619, -3)
n16.data_type = 'RGBA'
n16.inputs[7].default_value = (1.0, 1.0, 1.0, 1.0)
n17 = _N.new('ShaderNodeGroup'); n17.name = 'Group.002'; n17.location = (1434, 526)
n17.node_tree = ng_smoothstep
n17.inputs[1].default_value = -0.01
n17.inputs[2].default_value = 0.01
n18 = _N.new('ShaderNodeMath'); n18.name = 'Math.008'; n18.location = (3240, -71)
n18.operation = 'MULTIPLY'
n18.inputs[0].default_value = 1.0
n18.inputs[2].default_value = 0.0
n19 = _N.new('ShaderNodeVectorMath'); n19.name = 'Vector Math.002'; n19.location = (436, 415)
n19.operation = 'DOT_PRODUCT'
n19.inputs[1].default_value = (0.0, 0.0, 1.0)
n20 = _N.new('ShaderNodeMath'); n20.name = 'Math.005'; n20.location = (2447, -117)
n20.operation = 'SUBTRACT'
n20.inputs[0].default_value = 1.0
n20.inputs[2].default_value = 0.0
n21 = _N.new('ShaderNodeMath'); n21.name = 'Math.012'; n21.location = (990, -639)
n21.operation = 'MULTIPLY'
n21.inputs[1].default_value = 2.0
n21.inputs[2].default_value = 0.0
n22 = _N.new('NodeGroupOutput'); n22.name = 'Group Output'; n22.location = (4143, 171)
_L.new(n1.outputs[0], n0.inputs[0])
_L.new(n5.outputs[0], n20.inputs[1])
_L.new(n0.outputs[0], n2.inputs[1])
_L.new(n11.outputs[0], n8.inputs[0])
_L.new(n20.outputs[0], n14.inputs[0])
_L.new(n2.outputs[0], n4.inputs[1])
_L.new(n2.outputs[0], n3.inputs[1])
_L.new(n4.outputs[0], n14.inputs[1])
_L.new(n3.outputs[0], n14.inputs[2])
_L.new(n14.outputs[0], n13.inputs[0])
_L.new(n7.outputs[0], n4.inputs[0])
_L.new(n15.outputs[2], n7.inputs[0])
_L.new(n15.outputs[2], n21.inputs[0])
_L.new(n13.outputs[0], n18.inputs[1])
_L.new(n19.outputs[1], n17.inputs[0])
_L.new(n16.outputs[2], n12.inputs[0])
_L.new(n18.outputs[0], n16.inputs[6])
_L.new(n12.outputs[0], n22.inputs[0])
_L.new(n9.outputs[0], n6.inputs[0])
_L.new(n10.outputs[0], n5.inputs[1])
_L.new(n8.outputs[0], n5.inputs[0])
_L.new(n21.outputs[0], n3.inputs[0])
_L.new(n6.outputs[0], n10.inputs[0])
_L.new(n9.outputs[0], n12.inputs[1])
_L.new(n15.outputs[0], n19.inputs[0])
_L.new(n15.outputs[3], n11.inputs[1])
_L.new(n15.outputs[4], n1.inputs[0])
_L.new(n19.outputs[1], n9.inputs[0])
_L.new(n17.outputs[0], n16.inputs[0])
n22.is_active_output = True
ng_starlightatmosphere = bpy.data.node_groups.new('StarlightAtmosphere', 'ShaderNodeTree')
_s = ng_starlightatmosphere.interface.new_socket(name='out_material', in_out='OUTPUT', socket_type='NodeSocketShader')
_s = ng_starlightatmosphere.interface.new_socket(name='out_world', in_out='OUTPUT', socket_type='NodeSocketShader')
_s = ng_starlightatmosphere.interface.new_socket(name='sky_coordinates', in_out='OUTPUT', socket_type='NodeSocketVector')
_s.min_value = 0.0
_s.max_value = 0.0
_s = ng_starlightatmosphere.interface.new_socket(name='sun_direction', in_out='OUTPUT', socket_type='NodeSocketVector')
_s.subtype = 'DIRECTION'
_s.default_value = (0.0, 0.0, 1.0)
_s.min_value = 0.0
_s.max_value = -1.0
_s = ng_starlightatmosphere.interface.new_socket(name='in_world', in_out='INPUT', socket_type='NodeSocketColor')
_s = ng_starlightatmosphere.interface.new_socket(name='in_material', in_out='INPUT', socket_type='NodeSocketShader')
_N = ng_starlightatmosphere.nodes; _L = ng_starlightatmosphere.links
n0 = _N.new('ShaderNodeRGB'); n0.name = 'atmosphere_inscattering'; n0.location = (-1100, -470)
n0.label = 'fog inscattering'
n0.outputs[0].default_value = (0.215, 0.447, 0.887, 1.0)
n1 = _N.new('ShaderNodeRGB'); n1.name = 'atmosphere_extinction'; n1.location = (-1099, -280)
n1.label = 'fog extinction'
n1.outputs[0].default_value = (0.893, 0.812, 0.598, 1.0)
n2 = _N.new('ShaderNodeMath'); n2.name = 'Math.009'; n2.location = (-572, 1077)
n2.operation = 'MULTIPLY'
n2.inputs[1].default_value = 0.8
n2.inputs[2].default_value = 0.0
n3 = _N.new('ShaderNodeVectorMath'); n3.name = 'Vector Math'; n3.location = (-722, 1074)
n3.operation = 'DOT_PRODUCT'
n3.inputs[1].default_value = (0.0, 0.0, 1.0)
n4 = _N.new('ShaderNodeMath'); n4.name = 'Math.008'; n4.location = (-424, 1076)
n4.inputs[1].default_value = 0.15
n4.inputs[2].default_value = 0.0
n5 = _N.new('ShaderNodeVectorMath'); n5.name = 'Vector Math.001'; n5.location = (-723, 873)
n5.operation = 'DOT_PRODUCT'
n5.inputs[1].default_value = (0.0, 0.0, 1.0)
n6 = _N.new('ShaderNodeMath'); n6.name = 'Math.006'; n6.location = (-574, 873)
n6.operation = 'MULTIPLY'
n6.inputs[1].default_value = 0.8
n6.inputs[2].default_value = 0.0
n7 = _N.new('ShaderNodeMath'); n7.name = 'Math.007'; n7.location = (-424, 872)
n7.inputs[1].default_value = 0.2
n7.inputs[2].default_value = 0.0
n8 = _N.new('ShaderNodeMath'); n8.name = 'Math.004'; n8.location = (-273, 872)
n8.operation = 'POWER'
n8.inputs[1].default_value = 0.73
n8.inputs[2].default_value = 0.0
n9 = _N.new('ShaderNodeMath'); n9.name = 'Math.005'; n9.location = (-122, 872)
n9.operation = 'MAXIMUM'
n9.use_clamp = True
n9.inputs[1].default_value = 0.01
n9.inputs[2].default_value = 0.0
n10 = _N.new('ShaderNodeValue'); n10.name = 'sun_diameter'; n10.location = (-1206, 685)
n10.label = 'sun_diameter'
n10.outputs[0].default_value = 0.00918
n11 = _N.new('ShaderNodeValue'); n11.name = 'atmosphere_height'; n11.location = (-1101, -750)
n11.label = 'fog height'
n11.outputs[0].default_value = 700.0
n12 = _N.new('ShaderNodeValue'); n12.name = 'atmosphere_distance'; n12.location = (-1101, -840)
n12.label = 'fog distance scalar'
n12.outputs[0].default_value = 1.0
n13 = _N.new('ShaderNodeValue'); n13.name = 'ground_offset'; n13.location = (-1100, -930)
n13.label = 'ground_plane_offset'
n13.outputs[0].default_value = -1.0
n14 = _N.new('ShaderNodeMix'); n14.name = 'Mix.002'; n14.location = (-458, 300)
n14.data_type = 'RGBA'
n14.blend_type = 'MULTIPLY'
n14.inputs[0].default_value = 0.45
n15 = _N.new('ShaderNodeMix'); n15.name = 'Mix.001'; n15.location = (335, -67)
n15.data_type = 'RGBA'
n15.blend_type = 'MULTIPLY'
n15.inputs[0].default_value = 1.0
n16 = _N.new('ShaderNodeMix'); n16.name = 'Mix.006'; n16.location = (487, -69)
n16.data_type = 'RGBA'
n16.blend_type = 'MULTIPLY'
n16.inputs[0].default_value = 1.0
n17 = _N.new('ShaderNodeMix'); n17.name = 'Mix.009'; n17.location = (242, 1223)
n17.data_type = 'RGBA'
n17.blend_type = 'MULTIPLY'
n17.inputs[0].default_value = 1.0
n18 = _N.new('ShaderNodeMix'); n18.name = 'Mix.010'; n18.location = (406, 1160)
n18.data_type = 'RGBA'
n18.blend_type = 'MULTIPLY'
n18.inputs[0].default_value = 1.0
n19 = _N.new('ShaderNodeMix'); n19.name = 'Mix.003'; n19.location = (945, 1315)
n19.width = 161
n19.data_type = 'RGBA'
n19.blend_type = 'MULTIPLY'
n19.inputs[0].default_value = 0.2
n20 = _N.new('ShaderNodeMix'); n20.name = 'indirect'; n20.location = (721, 1160)
n20.label = 'indirect_ground_hack'
n20.width = 174
n20.data_type = 'RGBA'
n20.blend_type = 'ADD'
n21 = _N.new('ShaderNodeMath'); n21.name = 'Math.012'; n21.location = (538, 966)
n21.operation = 'MULTIPLY'
n21.use_clamp = True
n21.inputs[2].default_value = 0.0
n22 = _N.new('ShaderNodeMix'); n22.name = 'Mix.013'; n22.location = (554, 779)
n22.data_type = 'RGBA'
n22.blend_type = 'MULTIPLY'
n22.inputs[0].default_value = 1.0
n22.inputs[6].default_value = (0.06221, 0.129, 0.209, 1.0)
n23 = _N.new('ShaderNodeMix'); n23.name = 'Mix.011'; n23.location = (-1404, -485)
n23.data_type = 'RGBA'
n23.blend_type = 'MULTIPLY'
n23.inputs[0].default_value = 0.7083
n24 = _N.new('ShaderNodeRGB'); n24.name = 'ground_albedo'; n24.location = (-1246, -283)
n24.label = 'ground color'
n24.outputs[0].default_value = (0.23, 0.2, 0.2, 1.0)
n25 = _N.new('ShaderNodeValue'); n25.name = 'atmosphere_mie'; n25.location = (-1110, -1212)
n25.label = 'atmosphere_mie'
n25.outputs[0].default_value = 2.0
n26 = _N.new('ShaderNodeValue'); n26.name = 'atmosphere_intensity'; n26.location = (-1109, -1300)
n26.label = 'atmosphere_intensity'
n26.outputs[0].default_value = 3.0
n27 = _N.new('NodeReroute'); n27.name = 'Reroute.001'; n27.location = (-1181, -169)
n27.width = 16
n27.socket_idname = 'NodeSocketVectorDirection'
n28 = _N.new('ShaderNodeValue'); n28.name = 'atmosphere_falloff'; n28.location = (-1102, -1019)
n28.label = 'atmosphere_falloff'
n28.outputs[0].default_value = 1.0
n29 = _N.new('NodeReroute'); n29.name = 'Reroute.003'; n29.location = (-745, -386)
n29.width = 16
n29.socket_idname = 'NodeSocketVector'
n30 = _N.new('ShaderNodeGroup'); n30.name = 'Group.002'; n30.location = (-723, 536)
n30.width = 279
n30.node_tree = ng_sun_limb_darkening_radiance
n30.inputs[2].default_value = 0.85
n30.inputs[3].default_value = 0.65
n31 = _N.new('ShaderNodeGroup'); n31.name = 'Group.003'; n31.location = (-723, 697)
n31.width = 283
n31.node_tree = ng_mie_scattering
n32 = _N.new('ShaderNodeGroup'); n32.name = 'sun_ground_radiance'; n32.location = (-718, 1247)
n32.label = 'sun_ground_radiance'
n32.width = 294
n32.node_tree = ng_sun_ground_radiance
n33 = _N.new('ShaderNodeRGB'); n33.name = 'sun_light'; n33.location = (560, 1399)
n33.label = 'sun_light'
n33.outputs[0].default_value = (6.494, 6.063, 5.579, 1.0)
n34 = _N.new('ShaderNodeMix'); n34.name = 'Mix.005'; n34.location = (1278, 442)
n34.data_type = 'RGBA'
n34.blend_type = 'ADD'
n34.inputs[0].default_value = 1.0
n35 = _N.new('ShaderNodeMix'); n35.name = 'Mix'; n35.location = (1473, 395)
n35.data_type = 'RGBA'
n36 = _N.new('ShaderNodeMix'); n36.name = 'Mix.008'; n36.location = (671, -67)
n36.data_type = 'RGBA'
n36.blend_type = 'MULTIPLY'
n36.inputs[0].default_value = 1.0
n37 = _N.new('ShaderNodeMix'); n37.name = 'Mix.012'; n37.location = (931, 480)
n37.data_type = 'RGBA'
n37.blend_type = 'MULTIPLY'
n37.inputs[0].default_value = 1.0
n38 = _N.new('ShaderNodeGamma'); n38.name = 'Node.001'; n38.location = (1463, -336)
n38.label = "this is 'artistic' falloff curve"
n38.width = 192
n39 = _N.new('NodeGroupInput'); n39.name = 'Group Input'; n39.location = (1256, 545)
n40 = _N.new('ShaderNodeMix'); n40.name = 'Mix.015'; n40.location = (1688, 570)
n40.data_type = 'RGBA'
n40.blend_type = 'ADD'
n40.inputs[0].default_value = 1.0
n41 = _N.new('ShaderNodeValue'); n41.name = 'stars_radiance_gamma'; n41.location = (1463, 663)
n41.label = 'stars_radiance_gamma'
n41.outputs[0].default_value = 0.5
n42 = _N.new('ShaderNodeValue'); n42.name = 'sun_radiance_gamma'; n42.location = (1253, 644)
n42.label = 'sun_radiance_gamma'
n42.outputs[0].default_value = 1.0
n43 = _N.new('ShaderNodeVectorMath'); n43.name = 'Vector Math.006'; n43.location = (-1575, -31)
n43.operation = 'DOT_PRODUCT'
n43.inputs[1].default_value = (0.0, -0.6, 0.0)
n44 = _N.new('ShaderNodeNormal'); n44.name = 'sun_dir'; n44.location = (-1431, 581)
n44.label = 'sun_dir'
n45 = _N.new('ShaderNodeNormal'); n45.name = 'sun_right'; n45.location = (-1434, 397)
n45.label = 'sun_right'
n46 = _N.new('ShaderNodeNormal'); n46.name = 'sun_up'; n46.location = (-1435, 209)
n46.label = 'sun_up'
n47 = _N.new('ShaderNodeCombineXYZ'); n47.name = 'Combine XYZ'; n47.location = (-1159, 314)
n48 = _N.new('ShaderNodeVectorMath'); n48.name = 'Vector Math.005'; n48.location = (-1743, -33)
n48.operation = 'CROSS_PRODUCT'
n49 = _N.new('ShaderNodeNormal'); n49.name = 'sun_rot'; n49.location = (-2505, -63)
n49.label = 'sun_rot'
n50 = _N.new('NodeReroute'); n50.name = 'Reroute.004'; n50.location = (977, -190)
n50.width = 16
n50.socket_idname = 'NodeSocketVector'
n51 = _N.new('NodeReroute'); n51.name = 'Reroute.014'; n51.location = (1108, 821)
n51.width = 16
n51.socket_idname = 'NodeSocketVector'
n52 = _N.new('NodeReroute'); n52.name = 'Reroute.010'; n52.location = (2208, -28)
n52.width = 16
n53 = _N.new('NodeReroute'); n53.name = 'Reroute.008'; n53.location = (2209, -65)
n53.width = 16
n53.socket_idname = 'NodeSocketFloat'
n54 = _N.new('NodeReroute'); n54.name = 'Reroute.007'; n54.location = (2207, -103)
n54.width = 16
n54.socket_idname = 'NodeSocketFloat'
n55 = _N.new('NodeReroute'); n55.name = 'Reroute.009'; n55.location = (2208, 9)
n55.width = 16
n56 = _N.new('NodeReroute'); n56.name = 'Reroute.011'; n56.location = (2206, 44)
n56.width = 16
n57 = _N.new('NodeReroute'); n57.name = 'Reroute.012'; n57.location = (2208, 80)
n57.width = 16
n58 = _N.new('NodeReroute'); n58.name = 'Reroute'; n58.location = (2657, -336)
n58.width = 16
n58.socket_idname = 'NodeSocketVectorDirection'
n59 = _N.new('NodeReroute'); n59.name = 'Reroute.002'; n59.location = (2753, -87)
n59.width = 16
n59.socket_idname = 'NodeSocketVectorDirection'
n60 = _N.new('NodeReroute'); n60.name = 'Reroute.006'; n60.location = (2735, -60)
n60.width = 16
n60.socket_idname = 'NodeSocketVector'
n61 = _N.new('NodeReroute'); n61.name = 'Reroute.005'; n61.location = (2641, -310)
n61.width = 16
n61.socket_idname = 'NodeSocketVector'
n62 = _N.new('ShaderNodeMix'); n62.name = 'Mix.014'; n62.location = (2055, 787)
n62.data_type = 'RGBA'
n62.blend_type = 'MULTIPLY'
n62.inputs[0].default_value = 1.0
n63 = _N.new('NodeReroute'); n63.name = 'Reroute.013'; n63.location = (2625, 225)
n63.width = 16
n64 = _N.new('ShaderNodeMix'); n64.name = 'Mix.016'; n64.location = (2455, 466)
n64.data_type = 'RGBA'
n64.blend_type = 'ADD'
n65 = _N.new('ShaderNodeValue'); n65.name = 'stars_radiance_intensity'; n65.location = (1832, 613)
n65.label = 'stars_radiance_intensity'
n65.outputs[0].default_value = 0.12
n66 = _N.new('ShaderNodeTexVoronoi'); n66.name = 'Voronoi Texture'; n66.location = (1120, 1181)
n66.feature = 'SMOOTH_F1'
n66.inputs[2].default_value = 343.0
n67 = _N.new('ShaderNodeMath'); n67.name = 'Math.013'; n67.location = (1290, 1355)
n67.operation = 'SUBTRACT'
n67.inputs[0].default_value = 1.0
n67.inputs[2].default_value = 0.0
n68 = _N.new('ShaderNodeMath'); n68.name = 'power'; n68.location = (1439, 1357)
n68.label = 'power'
n68.operation = 'POWER'
n68.inputs[1].default_value = 100.0
n68.inputs[2].default_value = 0.0
n69 = _N.new('ShaderNodeMix'); n69.name = 'Mix.017'; n69.location = (1287, 1171)
n69.data_type = 'RGBA'
n69.blend_type = 'SCREEN'
n69.inputs[0].default_value = 1.0
n69.inputs[7].default_value = (1.0, 0.3382, 0.1366, 1.0)
n70 = _N.new('ShaderNodeMix'); n70.name = 'Mix.018'; n70.location = (1436, 1172)
n70.data_type = 'RGBA'
n70.inputs[0].default_value = 0.55
n70.inputs[6].default_value = (1.0, 1.0, 1.0, 1.0)
n71 = _N.new('ShaderNodeMix'); n71.name = 'procedural_starmap'; n71.location = (1608, 1328)
n71.label = 'procedural_starmap'
n71.data_type = 'RGBA'
n71.blend_type = 'MULTIPLY'
n71.inputs[0].default_value = 1.0
n72 = _N.new('ShaderNodeTexEnvironment'); n72.name = 'starmap'; n72.location = (1384, 925)
n72.label = 'starmap'
n72.image = img_black_png_001
n73 = _N.new('ShaderNodeGamma'); n73.name = 'stars_output'; n73.location = (1841, 974)
n73.label = 'stars_output'
n74 = _N.new('ShaderNodeEmission'); n74.name = 'Emission'; n74.location = (2979, 228)
n75 = _N.new('ShaderNodeTexCoord'); n75.name = 'Texture Coordinate'; n75.location = (-2110, 430)
n76 = _N.new('ShaderNodeGamma'); n76.name = 'Node'; n76.location = (-62, -42)
n76.label = "this is 'artistic' falloff curve"
n76.width = 192
n77 = _N.new('ShaderNodeValue'); n77.name = 'sun_intensity'; n77.location = (-1108, -1125)
n77.label = 'sun_intensity'
n77.outputs[0].default_value = 1e+05
n78 = _N.new('ShaderNodeRGB'); n78.name = 'atmosphere_color'; n78.location = (-1595, -482)
n78.label = 'fog color'
n78.outputs[0].default_value = (0.493, 0.521, 0.773, 1.0)
n79 = _N.new('ShaderNodeRGB'); n79.name = 'sun_color'; n79.location = (-1597, -676)
n79.label = 'sun_color'
n79.outputs[0].default_value = (1.0, 0.9453, 0.8952, 1.0)
n80 = _N.new('ShaderNodeMix'); n80.name = 'Mix.004'; n80.location = (673, 130)
n80.data_type = 'RGBA'
n80.blend_type = 'MULTIPLY'
n80.inputs[0].default_value = 1.0
n81 = _N.new('ShaderNodeMath'); n81.name = 'Math.014'; n81.location = (462, 134)
n81.operation = 'MULTIPLY'
n81.inputs[2].default_value = 0.0
n82 = _N.new('ShaderNodeValue'); n82.name = 'atmosphere_density'; n82.location = (-1100, -660)
n82.label = 'fog density'
n82.outputs[0].default_value = 1.2
n83 = _N.new('ShaderNodeGroup'); n83.name = 'caclulate_fog_object'; n83.location = (-718, -153)
n83.label = 'caclulate_fog_object'
n83.width = 214
n83.node_tree = ng_calculate_fog_object
n84 = _N.new('ShaderNodeSeparateXYZ'); n84.name = 'Separate XYZ'; n84.location = (-2349, -65)
n85 = _N.new('ShaderNodeCombineXYZ'); n85.name = 'Combine XYZ.001'; n85.location = (-2183, -65)
n86 = _N.new('ShaderNodeVectorMath'); n86.name = 'Vector Math.004'; n86.location = (-2021, -64)
n86.operation = 'NORMALIZE'
n87 = _N.new('ShaderNodeGroup'); n87.name = 'Group'; n87.location = (2433, -36)
n87.width = 191
n87.node_tree = ng_calculate_scattering_object
n88 = _N.new('ShaderNodeGroup'); n88.name = 'caclulate_fog_world'; n88.location = (-721, 98)
n88.label = 'caclulate_fog_world'
n88.width = 201
n88.node_tree = ng_calculate_fog_world
n89 = _N.new('ShaderNodeGroup'); n89.name = 'scattering'; n89.location = (2659, 266)
n89.width = 220
n89.node_tree = ng_calculate_scattering
n90 = _N.new('NodeGroupOutput'); n90.name = 'Group Output'; n90.location = (3234, 154)
n91 = _N.new('ShaderNodeMath'); n91.name = 'Math.011'; n91.location = (462, 482)
n91.operation = 'POWER'
n91.inputs[2].default_value = 0.0
n92 = _N.new('ShaderNodeValToRGB'); n92.name = 'ColorRamp'; n92.location = (641, 528)
n92.label = 'shadow illumination hack'
n92.color_ramp.interpolation = 'B_SPLINE'
while len(n92.color_ramp.elements) > 1: n92.color_ramp.elements.remove(n92.color_ramp.elements[-1])
n92.color_ramp.elements[0].position = 0.08636; n92.color_ramp.elements[0].color = (0.0, 0.0, 0.0, 1.0)
_e = n92.color_ramp.elements.new(0.2659); _e.color = (0.1662, 0.03837, 0.005713, 1.0)
_e = n92.color_ramp.elements.new(0.5273); _e.color = (1.0, 1.0, 1.0, 1.0)
_e = n92.color_ramp.elements.new(1.0); _e.color = (0.6019, 0.678, 1.0, 1.0)
n93 = _N.new('ShaderNodeMath'); n93.name = 'Math.010'; n93.location = (306, 483)
n93.inputs[1].default_value = 0.1
n93.inputs[2].default_value = 0.0
n94 = _N.new('ShaderNodeGroup'); n94.name = 'Group.001'; n94.location = (-683, 354)
n94.width = 201
n94.node_tree = ng_earth_shadow_hack
n94.inputs[5].default_value = 0.0
n95 = _N.new('ShaderNodeMath'); n95.name = 'Math'; n95.location = (-106, 1076)
n95.operation = 'MAXIMUM'
n95.use_clamp = True
n95.inputs[1].default_value = 0.002
n95.inputs[2].default_value = 0.0
n96 = _N.new('ShaderNodeMath'); n96.name = 'Math.001'; n96.location = (-255, 1076)
n96.operation = 'POWER'
n96.inputs[1].default_value = 1.5
n96.inputs[2].default_value = 0.0
n97 = _N.new('ShaderNodeMath'); n97.name = 'Math.002'; n97.location = (-230, 592)
n97.operation = 'POWER'
n97.inputs[1].default_value = 1.3
n97.inputs[2].default_value = 0.0
n98 = _N.new('ShaderNodeMix'); n98.name = 'Mix.007'; n98.location = (109, 588)
n98.data_type = 'RGBA'
n98.blend_type = 'MULTIPLY'
n98.inputs[0].default_value = 1.0
n99 = _N.new('ShaderNodeMath'); n99.name = 'max'; n99.location = (-67, 592)
n99.label = 'max'
n99.operation = 'MAXIMUM'
n99.inputs[2].default_value = 0.0
n100 = _N.new('ShaderNodeValue'); n100.name = 'atmosphere_mie_dir'; n100.location = (-1206, 773)
n100.label = 'atmosphere_mie_dir'
n100.outputs[0].default_value = 0.76
n101 = _N.new('ShaderNodeValue'); n101.name = 'night_radiance'; n101.location = (-234, 428)
n101.label = 'night_radiance'
n101.outputs[0].default_value = 0.02
_L.new(n1.outputs[0], n56.inputs[0])
_L.new(n82.outputs[0], n88.inputs[0])
_L.new(n11.outputs[0], n88.inputs[1])
_L.new(n12.outputs[0], n53.inputs[0])
_L.new(n89.outputs[0], n74.inputs[0])
_L.new(n0.outputs[0], n55.inputs[0])
_L.new(n88.outputs[3], n35.inputs[0])
_L.new(n25.outputs[0], n15.inputs[7])
_L.new(n44.outputs[1], n30.inputs[0])
_L.new(n44.outputs[0], n3.inputs[0])
_L.new(n19.outputs[2], n35.inputs[6])
_L.new(n96.outputs[0], n95.inputs[0])
_L.new(n44.outputs[1], n31.inputs[0])
_L.new(n31.outputs[0], n15.inputs[6])
_L.new(n30.outputs[0], n81.inputs[0])
_L.new(n34.outputs[2], n35.inputs[7])
_L.new(n15.outputs[2], n16.inputs[6])
_L.new(n16.outputs[2], n36.inputs[7])
_L.new(n88.outputs[0], n16.inputs[7])
_L.new(n97.outputs[0], n99.inputs[0])
_L.new(n99.outputs[0], n98.inputs[7])
_L.new(n5.outputs[1], n6.inputs[0])
_L.new(n8.outputs[0], n9.inputs[0])
_L.new(n44.outputs[0], n5.inputs[0])
_L.new(n36.outputs[2], n37.inputs[6])
_L.new(n9.outputs[0], n36.inputs[6])
_L.new(n6.outputs[0], n7.inputs[0])
_L.new(n7.outputs[0], n8.inputs[0])
_L.new(n13.outputs[0], n88.inputs[2])
_L.new(n2.outputs[0], n4.inputs[0])
_L.new(n3.outputs[1], n2.inputs[0])
_L.new(n4.outputs[0], n96.inputs[0])
_L.new(n4.outputs[0], n97.inputs[0])
_L.new(n100.outputs[0], n31.inputs[1])
_L.new(n28.outputs[0], n76.inputs[1])
_L.new(n10.outputs[0], n30.inputs[1])
_L.new(n24.outputs[0], n14.inputs[7])
_L.new(n33.outputs[0], n19.inputs[7])
_L.new(n24.outputs[0], n17.inputs[7])
_L.new(n17.outputs[2], n18.inputs[6])
_L.new(n14.outputs[2], n98.inputs[6])
_L.new(n44.outputs[0], n32.inputs[0])
_L.new(n10.outputs[0], n32.inputs[1])
_L.new(n18.outputs[2], n20.inputs[6])
_L.new(n95.outputs[0], n18.inputs[7])
_L.new(n23.outputs[2], n14.inputs[6])
_L.new(n78.outputs[0], n23.inputs[6])
_L.new(n79.outputs[0], n23.inputs[7])
_L.new(n32.outputs[0], n17.inputs[6])
_L.new(n10.outputs[0], n94.inputs[2])
_L.new(n88.outputs[0], n94.inputs[1])
_L.new(n98.outputs[2], n57.inputs[0])
_L.new(n76.outputs[0], n52.inputs[0])
_L.new(n44.outputs[0], n94.inputs[0])
_L.new(n44.outputs[1], n94.inputs[4])
_L.new(n92.outputs[0], n37.inputs[7])
_L.new(n93.outputs[0], n91.inputs[0])
_L.new(n91.outputs[0], n92.inputs[0])
_L.new(n20.outputs[2], n19.inputs[6])
_L.new(n82.outputs[0], n21.inputs[0])
_L.new(n21.outputs[0], n20.inputs[0])
_L.new(n99.outputs[0], n22.inputs[7])
_L.new(n22.outputs[2], n20.inputs[7])
_L.new(n26.outputs[0], n54.inputs[0])
_L.new(n88.outputs[0], n76.inputs[0])
_L.new(n39.outputs[0], n40.inputs[6])
_L.new(n35.outputs[2], n40.inputs[7])
_L.new(n44.outputs[1], n47.inputs[0])
_L.new(n46.outputs[1], n47.inputs[2])
_L.new(n44.outputs[0], n27.inputs[0])
_L.new(n27.outputs[0], n58.inputs[0])
_L.new(n58.outputs[0], n59.inputs[0])
_L.new(n59.outputs[0], n90.inputs[3])
_L.new(n45.outputs[1], n47.inputs[1])
_L.new(n47.outputs[0], n29.inputs[0])
_L.new(n60.outputs[0], n90.inputs[2])
_L.new(n50.outputs[0], n61.inputs[0])
_L.new(n61.outputs[0], n60.inputs[0])
_L.new(n29.outputs[0], n50.inputs[0])
_L.new(n82.outputs[0], n83.inputs[0])
_L.new(n11.outputs[0], n83.inputs[1])
_L.new(n54.outputs[0], n89.inputs[6])
_L.new(n53.outputs[0], n89.inputs[5])
_L.new(n55.outputs[0], n89.inputs[3])
_L.new(n52.outputs[0], n89.inputs[4])
_L.new(n56.outputs[0], n89.inputs[2])
_L.new(n57.outputs[0], n89.inputs[1])
_L.new(n83.outputs[0], n38.inputs[0])
_L.new(n28.outputs[0], n38.inputs[1])
_L.new(n37.outputs[2], n34.inputs[6])
_L.new(n75.outputs[3], n44.inputs[0])
_L.new(n75.outputs[3], n45.inputs[0])
_L.new(n75.outputs[3], n46.inputs[0])
_L.new(n63.outputs[0], n89.inputs[0])
_L.new(n87.outputs[0], n90.inputs[0])
_L.new(n38.outputs[0], n87.inputs[4])
_L.new(n53.outputs[0], n87.inputs[5])
_L.new(n54.outputs[0], n87.inputs[6])
_L.new(n55.outputs[0], n87.inputs[3])
_L.new(n56.outputs[0], n87.inputs[2])
_L.new(n57.outputs[0], n87.inputs[1])
_L.new(n39.outputs[1], n87.inputs[0])
_L.new(n73.outputs[0], n62.inputs[6])
_L.new(n41.outputs[0], n73.inputs[1])
_L.new(n65.outputs[0], n62.inputs[7])
_L.new(n62.outputs[2], n64.inputs[7])
_L.new(n40.outputs[2], n64.inputs[6])
_L.new(n64.outputs[2], n63.inputs[0])
_L.new(n88.outputs[3], n64.inputs[0])
_L.new(n75.outputs[3], n48.inputs[0])
_L.new(n48.outputs[0], n43.inputs[0])
_L.new(n43.outputs[1], n94.inputs[3])
_L.new(n84.outputs[0], n85.inputs[0])
_L.new(n84.outputs[1], n85.inputs[1])
_L.new(n85.outputs[0], n86.inputs[0])
_L.new(n94.outputs[0], n93.inputs[0])
_L.new(n50.outputs[0], n51.inputs[0])
_L.new(n51.outputs[0], n72.inputs[0])
_L.new(n51.outputs[0], n66.inputs[0])
_L.new(n66.outputs[0], n67.inputs[1])
_L.new(n67.outputs[0], n68.inputs[0])
_L.new(n66.outputs[1], n69.inputs[6])
_L.new(n68.outputs[0], n71.inputs[6])
_L.new(n70.outputs[2], n71.inputs[7])
_L.new(n69.outputs[2], n70.inputs[7])
_L.new(n74.outputs[0], n90.inputs[1])
_L.new(n81.outputs[0], n80.inputs[6])
_L.new(n77.outputs[0], n81.inputs[1])
_L.new(n79.outputs[0], n80.inputs[7])
_L.new(n80.outputs[2], n34.inputs[7])
_L.new(n49.outputs[0], n84.inputs[0])
_L.new(n86.outputs[0], n48.inputs[1])
_L.new(n101.outputs[0], n99.inputs[1])
_L.new(n71.outputs[2], n73.inputs[0])
n90.is_active_output = True
ng_auto_smooth = bpy.data.node_groups.new('Auto Smooth', 'GeometryNodeTree')
_s = ng_auto_smooth.interface.new_socket(name='Geometry', in_out='OUTPUT', socket_type='NodeSocketGeometry')
_s = ng_auto_smooth.interface.new_socket(name='Geometry', in_out='INPUT', socket_type='NodeSocketGeometry')
_s = ng_auto_smooth.interface.new_socket(name='Angle', in_out='INPUT', socket_type='NodeSocketFloat')
_s.subtype = 'ANGLE'
_s.min_value = 0.0
_s.max_value = 3.142
ng_auto_smooth.is_modifier = True
_N = ng_auto_smooth.nodes; _L = ng_auto_smooth.links
n0 = _N.new('NodeGroupOutput'); n0.name = 'Group Output'; n0.location = (480, -100)
n1 = _N.new('NodeGroupInput'); n1.name = 'Group Input'; n1.location = (-420, -300)
n2 = _N.new('NodeGroupInput'); n2.name = 'Group Input.001'; n2.location = (-60, -100)
n3 = _N.new('GeometryNodeSetShadeSmooth'); n3.name = 'Set Shade Smooth'; n3.location = (120, -100)
n3.domain = 'EDGE'
n4 = _N.new('GeometryNodeSetShadeSmooth'); n4.name = 'Set Shade Smooth.001'; n4.location = (300, -100)
n5 = _N.new('GeometryNodeInputMeshEdgeAngle'); n5.name = 'Edge Angle'; n5.location = (-420, -220)
n6 = _N.new('GeometryNodeInputEdgeSmooth'); n6.name = 'Is Edge Smooth'; n6.location = (-60, -160)
n7 = _N.new('GeometryNodeInputShadeSmooth'); n7.name = 'Is Face Smooth'; n7.location = (-240, -340)
n8 = _N.new('FunctionNodeBooleanMath'); n8.name = 'Boolean Math'; n8.location = (-60, -220)
n9 = _N.new('FunctionNodeCompare'); n9.name = 'Compare'; n9.location = (-240, -180)
n9.operation = 'LESS_EQUAL'
_L.new(n5.outputs[0], n9.inputs[0])
_L.new(n4.outputs[0], n0.inputs[0])
_L.new(n1.outputs[1], n9.inputs[1])
_L.new(n9.outputs[0], n8.inputs[0])
_L.new(n7.outputs[0], n8.inputs[1])
_L.new(n2.outputs[0], n3.inputs[0])
_L.new(n6.outputs[0], n3.inputs[1])
_L.new(n3.outputs[0], n4.inputs[0])
_L.new(n8.outputs[0], n3.inputs[2])
n0.is_active_output = True

# ---- material node trees
mat_coin.use_nodes = True; mat_coin.node_tree.nodes.clear()
_N = mat_coin.node_tree.nodes; _L = mat_coin.node_tree.links
n0 = _N.new('ShaderNodeOutputMaterial'); n0.name = 'Material Output'; n0.location = (300, 300)
n1 = _N.new('ShaderNodeGroup'); n1.name = 'Mk48 Shader'; n1.location = (-18, 321)
n1.label = 'Mk48 Shader'
n1.node_tree = ng_mk48_shader
n1.inputs[0].default_value = (0.1574, 0.1296, 0.05742, 1.0)
n1.inputs[1].default_value = 0.6
n1.inputs[2].default_value = 1.0
_L.new(n1.outputs[0], n0.inputs[0])
n0.is_active_output = True

# ---- world
world_atmosphere = bpy.data.worlds.new('Atmosphere'); scene.world = world_atmosphere
world_atmosphere.use_nodes = True; world_atmosphere.node_tree.nodes.clear()
_N = world_atmosphere.node_tree.nodes; _L = world_atmosphere.node_tree.links
n0 = _N.new('ShaderNodeOutputWorld'); n0.name = 'World Output'; n0.location = (230, 329)
n1 = _N.new('ShaderNodeGroup'); n1.name = 'StarlightAtmosphere'; n1.location = (-44, 331)
n1.label = 'StarlightAtmosphere'
n1.width = 240
n1.node_tree = ng_starlightatmosphere
n1.inputs[0].default_value = (0.0, 0.0, 0.0, 1.0)
_L.new(n1.outputs[1], n0.inputs[0])
n0.is_active_output = True
world_atmosphere.color = (0.05088, 0.05088, 0.05088)
world_atmosphere.use_sun_shadow = False
world_atmosphere.sun_shadow_jitter_overblur = 0.0

# ---- cameras
cam_camera = bpy.data.cameras.new('Camera')
cam_camera.type = 'ORTHO'
cam_camera.clip_end = 100.0
cam_camera.lens = 5000.0
cam_camera.ortho_scale = 0.06

# ---- lights
light_light = bpy.data.lights.new('Light', 'POINT')
light_light.transmission_factor = 0.0
light_light.energy = 1000.0
light_light.shadow_soft_size = 0.1
light_light.shadow_maximum_resolution = 0.006
light_light.use_absolute_resolution = True
light_starlight_sun = bpy.data.lights.new('Starlight Sun', 'SUN')
light_starlight_sun.color = (6.494, 6.063, 5.579)
light_starlight_sun.transmission_factor = 0.0
light_starlight_sun.energy = 1.0
light_starlight_sun.shadow_soft_size = 0.25

# ---- meshes
me_cylinder_010 = bpy.data.meshes.new('Cylinder.010')
me_cylinder_010.from_pydata([(8.635e-07, 0.02213, -0.003999), (8.649e-07, 0.01879, 0.004001), (0.004318, 0.0217, -0.003999), (0.003667, 0.01843, 0.004001), (0.008469, 0.02045, -0.003999), (0.007193, 0.01736, 0.004001), (0.0123, 0.0184, -0.003999), (0.01044, 0.01563, 0.004001), (0.01565, 0.01565, -0.003999), (0.01329, 0.01329, 0.004001), (0.0184, 0.01229, -0.003999), (0.01563, 0.01044, 0.004001), (0.02045, 0.008469, -0.003999), (0.01736, 0.007193, 0.004001), (0.02171, 0.004318, -0.003999), (0.01843, 0.003667, 0.004001), (0.02213, 4.555e-07, -0.003999), (0.01879, 4.556e-07, 0.004001), (0.02171, -0.004317, -0.003999), (0.01843, -0.003666, 0.004001), (0.02045, -0.008468, -0.003999), (0.01736, -0.007192, 0.004001), (0.0184, -0.01229, -0.003999), (0.01563, -0.01044, 0.004001), (0.01565, -0.01565, -0.003999), (0.01329, -0.01329, 0.004001), (0.0123, -0.0184, -0.003999), (0.01044, -0.01563, 0.004001), (0.008469, -0.02044, -0.003999), (0.007193, -0.01736, 0.004001), (0.004318, -0.0217, -0.003999), (0.003667, -0.01843, 0.004001), (8.563e-07, -0.02213, -0.003999), (8.563e-07, -0.01879, 0.004001), (-0.004316, -0.0217, -0.003999), (-0.003666, -0.01843, 0.004001), (-0.008468, -0.02044, -0.003999), (-0.007191, -0.01736, 0.004001), (-0.01229, -0.0184, -0.003999), (-0.01044, -0.01563, 0.004001), (-0.01565, -0.01565, -0.003999), (-0.01329, -0.01329, 0.004001), (-0.0184, -0.01229, -0.003999), (-0.01563, -0.01044, 0.004001), (-0.02044, -0.008468, -0.003999), (-0.01736, -0.007192, 0.004001), (-0.0217, -0.004317, -0.003999), (-0.01843, -0.003666, 0.004001), (-0.02213, 4.752e-07, -0.003999), (-0.01879, 4.752e-07, 0.004001), (-0.0217, 0.004318, -0.003999), (-0.01843, 0.003667, 0.004001), (-0.02044, 0.008469, -0.003999), (-0.01736, 0.007193, 0.004001), (-0.0184, 0.0123, -0.003999), (-0.01563, 0.01044, 0.004001), (-0.01565, 0.01565, -0.003999), (-0.01329, 0.01329, 0.004001), (-0.01229, 0.0184, -0.003999), (-0.01044, 0.01563, 0.004001), (-0.008468, 0.02045, -0.003999), (-0.007191, 0.01736, 0.004001), (-0.004316, 0.0217, -0.003999), (-0.003666, 0.01843, 0.004001), (0.004318, 0.0217, 0.004001), (8.635e-07, 0.02213, 0.004001), (0.008469, 0.02045, 0.004001), (0.0123, 0.0184, 0.004001), (0.01565, 0.01565, 0.004001), (0.0184, 0.01229, 0.004001), (0.02045, 0.008469, 0.004001), (0.02171, 0.004318, 0.004001), (0.02213, 4.555e-07, 0.004001), (0.02171, -0.004317, 0.004001), (0.02045, -0.008468, 0.004001), (0.0184, -0.01229, 0.004001), (0.01565, -0.01565, 0.004001), (0.0123, -0.0184, 0.004001), (0.008469, -0.02044, 0.004001), (0.004318, -0.0217, 0.004001), (8.563e-07, -0.02213, 0.004001), (-0.004316, -0.0217, 0.004001), (-0.008468, -0.02044, 0.004001), (-0.01229, -0.0184, 0.004001), (-0.01565, -0.01565, 0.004001), (-0.0184, -0.01229, 0.004001), (-0.02044, -0.008468, 0.004001), (-0.0217, -0.004317, 0.004001), (-0.02213, 4.752e-07, 0.004001), (-0.0217, 0.004318, 0.004001), (-0.02044, 0.008469, 0.004001), (-0.0184, 0.0123, 0.004001), (-0.01565, 0.01565, 0.004001), (-0.01229, 0.0184, 0.004001), (-0.008468, 0.02045, 0.004001), (-0.004316, 0.0217, 0.004001), (0.003301, 0.01659, 0.001713), (8.648e-07, 0.01692, 0.001713), (0.006474, 0.01563, 0.001713), (0.009398, 0.01406, 0.001713), (0.01196, 0.01196, 0.001713), (0.01406, 0.009398, 0.001713), (0.01563, 0.006473, 0.001713), (0.01659, 0.0033, 0.001713), (0.01692, 4.561e-07, 0.001713), (0.01659, -0.003299, 0.001713), (0.01563, -0.006473, 0.001713), (0.01406, -0.009397, 0.001713), (0.01196, -0.01196, 0.001713), (0.009398, -0.01406, 0.001713), (0.006474, -0.01563, 0.001713), (0.003301, -0.01659, 0.001713), (8.572e-07, -0.01691, 0.001713), (-0.003299, -0.01659, 0.001713), (-0.006472, -0.01563, 0.001713), (-0.009396, -0.01406, 0.001713), (-0.01196, -0.01196, 0.001713), (-0.01406, -0.009397, 0.001713), (-0.01563, -0.006472, 0.001713), (-0.01659, -0.003299, 0.001713), (-0.01691, 4.738e-07, 0.001713), (-0.01659, 0.0033, 0.001713), (-0.01563, 0.006473, 0.001713), (-0.01406, 0.009398, 0.001713), (-0.01196, 0.01196, 0.001713), (-0.009396, 0.01406, 0.001713), (-0.006472, 0.01563, 0.001713), (-0.003299, 0.01659, 0.001713)], [], [(0, 65, 64, 2), (2, 64, 66, 4), (4, 66, 67, 6), (6, 67, 68, 8), (8, 68, 69, 10), (10, 69, 70, 12), (12, 70, 71, 14), (14, 71, 72, 16), (16, 72, 73, 18), (18, 73, 74, 20), (20, 74, 75, 22), (22, 75, 76, 24), (24, 76, 77, 26), (26, 77, 78, 28), (28, 78, 79, 30), (30, 79, 80, 32), (32, 80, 81, 34), (34, 81, 82, 36), (36, 82, 83, 38), (38, 83, 84, 40), (40, 84, 85, 42), (42, 85, 86, 44), (44, 86, 87, 46), (46, 87, 88, 48), (48, 88, 89, 50), (50, 89, 90, 52), (52, 90, 91, 54), (54, 91, 92, 56), (56, 92, 93, 58), (58, 93, 94, 60), (53, 51, 121, 122), (60, 94, 95, 62), (62, 95, 65, 0), (0, 2, 4, 6, 8, 10, 12, 14, 16, 18, 20, 22, 24, 26, 28, 30, 32, 34, 36, 38, 40, 42, 44, 46, 48, 50, 52, 54, 56, 58, 60, 62), (1, 3, 64, 65), (3, 5, 66, 64), (5, 7, 67, 66), (7, 9, 68, 67), (9, 11, 69, 68), (11, 13, 70, 69), (13, 15, 71, 70), (15, 17, 72, 71), (17, 19, 73, 72), (19, 21, 74, 73), (21, 23, 75, 74), (23, 25, 76, 75), (25, 27, 77, 76), (27, 29, 78, 77), (29, 31, 79, 78), (31, 33, 80, 79), (33, 35, 81, 80), (35, 37, 82, 81), (37, 39, 83, 82), (39, 41, 84, 83), (41, 43, 85, 84), (43, 45, 86, 85), (45, 47, 87, 86), (47, 49, 88, 87), (49, 51, 89, 88), (51, 53, 90, 89), (53, 55, 91, 90), (55, 57, 92, 91), (57, 59, 93, 92), (59, 61, 94, 93), (61, 63, 95, 94), (63, 1, 65, 95), (96, 97, 127, 126, 125, 124, 123, 122, 121, 120, 119, 118, 117, 116, 115, 114, 113, 112, 111, 110, 109, 108, 107, 106, 105, 104, 103, 102, 101, 100, 99, 98), (27, 25, 108, 109), (55, 53, 122, 123), (29, 27, 109, 110), (3, 1, 97, 96), (57, 55, 123, 124), (31, 29, 110, 111), (5, 3, 96, 98), (59, 57, 124, 125), (33, 31, 111, 112), (7, 5, 98, 99), (61, 59, 125, 126), (35, 33, 112, 113), (9, 7, 99, 100), (63, 61, 126, 127), (37, 35, 113, 114), (11, 9, 100, 101), (1, 63, 127, 97), (39, 37, 114, 115), (13, 11, 101, 102), (41, 39, 115, 116), (15, 13, 102, 103), (43, 41, 116, 117), (17, 15, 103, 104), (45, 43, 117, 118), (19, 17, 104, 105), (47, 45, 118, 119), (21, 19, 105, 106), (49, 47, 119, 120), (23, 21, 106, 107), (51, 49, 120, 121), (25, 23, 107, 108)])
me_cylinder_010.polygons.foreach_set('use_smooth', [True] * 98)
_uv = me_cylinder_010.uv_layers.new(name='UVMap')
_uv.uv.foreach_set('vector', [1.0, 0.5, 1.0, 1.0, 0.9688, 1.0, 0.9688, 0.5, 0.9688, 0.5, 0.9688, 1.0, 0.9375, 1.0, 0.9375, 0.5, 0.9375, 0.5, 0.9375, 1.0, 0.9062, 1.0, 0.9062, 0.5, 0.9062, 0.5, 0.9062, 1.0, 0.875, 1.0, 0.875, 0.5, 0.875, 0.5, 0.875, 1.0, 0.8438, 1.0, 0.8438, 0.5, 0.8438, 0.5, 0.8438, 1.0, 0.8125, 1.0, 0.8125, 0.5, 0.8125, 0.5, 0.8125, 1.0, 0.7812, 1.0, 0.7812, 0.5, 0.7812, 0.5, 0.7812, 1.0, 0.75, 1.0, 0.75, 0.5, 0.75, 0.5, 0.75, 1.0, 0.7188, 1.0, 0.7188, 0.5, 0.7188, 0.5, 0.7188, 1.0, 0.6875, 1.0, 0.6875, 0.5, 0.6875, 0.5, 0.6875, 1.0, 0.6562, 1.0, 0.6562, 0.5, 0.6562, 0.5, 0.6562, 1.0, 0.625, 1.0, 0.625, 0.5, 0.625, 0.5, 0.625, 1.0, 0.5938, 1.0, 0.5938, 0.5, 0.5938, 0.5, 0.5938, 1.0, 0.5625, 1.0, 0.5625, 0.5, 0.5625, 0.5, 0.5625, 1.0, 0.5312, 1.0, 0.5312, 0.5, 0.5312, 0.5, 0.5312, 1.0, 0.5, 1.0, 0.5, 0.5, 0.5, 0.5, 0.5, 1.0, 0.4688, 1.0, 0.4688, 0.5, 0.4688, 0.5, 0.4688, 1.0, 0.4375, 1.0, 0.4375, 0.5, 0.4375, 0.5, 0.4375, 1.0, 0.4062, 1.0, 0.4062, 0.5, 0.4062, 0.5, 0.4062, 1.0, 0.375, 1.0, 0.375, 0.5, 0.375, 0.5, 0.375, 1.0, 0.3438, 1.0, 0.3438, 0.5, 0.3438, 0.5, 0.3438, 1.0, 0.3125, 1.0, 0.3125, 0.5, 0.3125, 0.5, 0.3125, 1.0, 0.2812, 1.0, 0.2812, 0.5, 0.2812, 0.5, 0.2812, 1.0, 0.25, 1.0, 0.25, 0.5, 0.25, 0.5, 0.25, 1.0, 0.2188, 1.0, 0.2188, 0.5, 0.2188, 0.5, 0.2188, 1.0, 0.1875, 1.0, 0.1875, 0.5, 0.1875, 0.5, 0.1875, 1.0, 0.1562, 1.0, 0.1562, 0.5, 0.1562, 0.5, 0.1562, 1.0, 0.125, 1.0, 0.125, 0.5, 0.125, 0.5, 0.125, 1.0, 0.09375, 1.0, 0.09375, 0.5, 0.09375, 0.5, 0.09375, 1.0, 0.0625, 1.0, 0.0625, 0.5, 0.06169, 0.328, 0.05009, 0.2898, 0.05009, 0.2898, 0.06169, 0.328, 0.0625, 0.5, 0.0625, 1.0, 0.03125, 1.0, 0.03125, 0.5, 0.03125, 0.5, 0.03125, 1.0, 0.0, 1.0, 0.0, 0.5, 0.75, 0.49, 0.7968, 0.4854, 0.8418, 0.4717, 0.8833, 0.4496, 0.9197, 0.4197, 0.9496, 0.3833, 0.9717, 0.3418, 0.9854, 0.2968, 0.99, 0.25, 0.9854, 0.2032, 0.9717, 0.1582, 0.9496, 0.1167, 0.9197, 0.08029, 0.8833, 0.05045, 0.8418, 0.02827, 0.7968, 0.01461, 0.75, 0.01, 0.7032, 0.01461, 0.6582, 0.02827, 0.6167, 0.05045, 0.5803, 0.08029, 0.5504, 0.1167, 0.5283, 0.1582, 0.5146, 0.2032, 0.51, 0.25, 0.5146, 0.2968, 0.5283, 0.3418, 0.5504, 0.3833, 0.5803, 0.4197, 0.6167, 0.4496, 0.6582, 0.4717, 0.7032, 0.4854, 0.25, 0.4538, 0.2898, 0.4499, 0.2968, 0.4854, 0.25, 0.49, 0.2898, 0.4499, 0.328, 0.4383, 0.3418, 0.4717, 0.2968, 0.4854, 0.328, 0.4383, 0.3632, 0.4195, 0.3833, 0.4496, 0.3418, 0.4717, 0.3632, 0.4195, 0.3941, 0.3941, 0.4197, 0.4197, 0.3833, 0.4496, 0.3941, 0.3941, 0.4195, 0.3632, 0.4496, 0.3833, 0.4197, 0.4197, 0.4195, 0.3632, 0.4383, 0.328, 0.4717, 0.3418, 0.4496, 0.3833, 0.4383, 0.328, 0.4499, 0.2898, 0.4854, 0.2968, 0.4717, 0.3418, 0.4499, 0.2898, 0.4538, 0.25, 0.49, 0.25, 0.4854, 0.2968, 0.4538, 0.25, 0.4499, 0.2102, 0.4854, 0.2032, 0.49, 0.25, 0.4499, 0.2102, 0.4383, 0.172, 0.4717, 0.1582, 0.4854, 0.2032, 0.4383, 0.172, 0.4195, 0.1368, 0.4496, 0.1167, 0.4717, 0.1582, 0.4195, 0.1368, 0.3941, 0.1059, 0.4197, 0.08029, 0.4496, 0.1167, 0.3941, 0.1059, 0.3632, 0.08053, 0.3833, 0.05045, 0.4197, 0.08029, 0.3632, 0.08053, 0.328, 0.06169, 0.3418, 0.02827, 0.3833, 0.05045, 0.328, 0.06169, 0.2898, 0.05009, 0.2968, 0.01461, 0.3418, 0.02827, 0.2898, 0.05009, 0.25, 0.04617, 0.25, 0.01, 0.2968, 0.01461, 0.25, 0.04617, 0.2102, 0.05009, 0.2032, 0.01461, 0.25, 0.01, 0.2102, 0.05009, 0.172, 0.06169, 0.1582, 0.02827, 0.2032, 0.01461, 0.172, 0.06169, 0.1368, 0.08053, 0.1167, 0.05045, 0.1582, 0.02827, 0.1368, 0.08053, 0.1059, 0.1059, 0.08029, 0.08029, 0.1167, 0.05045, 0.1059, 0.1059, 0.08053, 0.1368, 0.05045, 0.1167, 0.08029, 0.08029, 0.08053, 0.1368, 0.06169, 0.172, 0.02827, 0.1582, 0.05045, 0.1167, 0.06169, 0.172, 0.05009, 0.2102, 0.01461, 0.2032, 0.02827, 0.1582, 0.05009, 0.2102, 0.04617, 0.25, 0.01, 0.25, 0.01461, 0.2032, 0.04617, 0.25, 0.05009, 0.2898, 0.01461, 0.2968, 0.01, 0.25, 0.05009, 0.2898, 0.06169, 0.328, 0.02827, 0.3418, 0.01461, 0.2968, 0.06169, 0.328, 0.08053, 0.3632, 0.05045, 0.3833, 0.02827, 0.3418, 0.08053, 0.3632, 0.1059, 0.3941, 0.08029, 0.4197, 0.05045, 0.3833, 0.1059, 0.3941, 0.1368, 0.4195, 0.1167, 0.4496, 0.08029, 0.4197, 0.1368, 0.4195, 0.172, 0.4383, 0.1582, 0.4717, 0.1167, 0.4496, 0.172, 0.4383, 0.2102, 0.4499, 0.2032, 0.4854, 0.1582, 0.4717, 0.2102, 0.4499, 0.25, 0.4538, 0.25, 0.49, 0.2032, 0.4854, 0.2898, 0.4499, 0.25, 0.4538, 0.2102, 0.4499, 0.172, 0.4383, 0.1368, 0.4195, 0.1059, 0.3941, 0.08053, 0.3632, 0.06169, 0.328, 0.05009, 0.2898, 0.04617, 0.25, 0.05009, 0.2102, 0.06169, 0.172, 0.08053, 0.1368, 0.1059, 0.1059, 0.1368, 0.08053, 0.172, 0.06169, 0.2102, 0.05009, 0.25, 0.04617, 0.2898, 0.05009, 0.328, 0.06169, 0.3632, 0.08053, 0.3941, 0.1059, 0.4195, 0.1368, 0.4383, 0.172, 0.4499, 0.2102, 0.4538, 0.25, 0.4499, 0.2898, 0.4383, 0.328, 0.4195, 0.3632, 0.3941, 0.3941, 0.3632, 0.4195, 0.328, 0.4383, 0.3632, 0.08053, 0.3941, 0.1059, 0.3941, 0.1059, 0.3632, 0.08053, 0.08053, 0.3632, 0.06169, 0.328, 0.06169, 0.328, 0.08053, 0.3632, 0.328, 0.06169, 0.3632, 0.08053, 0.3632, 0.08053, 0.328, 0.06169, 0.2898, 0.4499, 0.25, 0.4538, 0.25, 0.4538, 0.2898, 0.4499, 0.1059, 0.3941, 0.08053, 0.3632, 0.08053, 0.3632, 0.1059, 0.3941, 0.2898, 0.05009, 0.328, 0.06169, 0.328, 0.06169, 0.2898, 0.05009, 0.328, 0.4383, 0.2898, 0.4499, 0.2898, 0.4499, 0.328, 0.4383, 0.1368, 0.4195, 0.1059, 0.3941, 0.1059, 0.3941, 0.1368, 0.4195, 0.25, 0.04617, 0.2898, 0.05009, 0.2898, 0.05009, 0.25, 0.04617, 0.3632, 0.4195, 0.328, 0.4383, 0.328, 0.4383, 0.3632, 0.4195, 0.172, 0.4383, 0.1368, 0.4195, 0.1368, 0.4195, 0.172, 0.4383, 0.2102, 0.05009, 0.25, 0.04617, 0.25, 0.04617, 0.2102, 0.05009, 0.3941, 0.3941, 0.3632, 0.4195, 0.3632, 0.4195, 0.3941, 0.3941, 0.2102, 0.4499, 0.172, 0.4383, 0.172, 0.4383, 0.2102, 0.4499, 0.172, 0.06169, 0.2102, 0.05009, 0.2102, 0.05009, 0.172, 0.06169, 0.4195, 0.3632, 0.3941, 0.3941, 0.3941, 0.3941, 0.4195, 0.3632, 0.25, 0.4538, 0.2102, 0.4499, 0.2102, 0.4499, 0.25, 0.4538, 0.1368, 0.08053, 0.172, 0.06169, 0.172, 0.06169, 0.1368, 0.08053, 0.4383, 0.328, 0.4195, 0.3632, 0.4195, 0.3632, 0.4383, 0.328, 0.1059, 0.1059, 0.1368, 0.08053, 0.1368, 0.08053, 0.1059, 0.1059, 0.4499, 0.2898, 0.4383, 0.328, 0.4383, 0.328, 0.4499, 0.2898, 0.08053, 0.1368, 0.1059, 0.1059, 0.1059, 0.1059, 0.08053, 0.1368, 0.4538, 0.25, 0.4499, 0.2898, 0.4499, 0.2898, 0.4538, 0.25, 0.06169, 0.172, 0.08053, 0.1368, 0.08053, 0.1368, 0.06169, 0.172, 0.4499, 0.2102, 0.4538, 0.25, 0.4538, 0.25, 0.4499, 0.2102, 0.05009, 0.2102, 0.06169, 0.172, 0.06169, 0.172, 0.05009, 0.2102, 0.4383, 0.172, 0.4499, 0.2102, 0.4499, 0.2102, 0.4383, 0.172, 0.04617, 0.25, 0.05009, 0.2102, 0.05009, 0.2102, 0.04617, 0.25, 0.4195, 0.1368, 0.4383, 0.172, 0.4383, 0.172, 0.4195, 0.1368, 0.05009, 0.2898, 0.04617, 0.25, 0.04617, 0.25, 0.05009, 0.2898, 0.3941, 0.1059, 0.4195, 0.1368, 0.4195, 0.1368, 0.3941, 0.1059])
me_cylinder_010.materials.append(mat_coin)
me_cylinder_010.use_remesh_fix_poles = True
me_cylinder_010.use_remesh_preserve_attributes = False
me_cylinder_010.use_mirror_vertex_groups = False
me_cylinder_010.update()
me_text = bpy.data.meshes.new('Text')
me_text.from_pydata([(0.1949, 0.2694, 0.0), (0.185, 0.277, 0.0), (0.1741, 0.2843, 0.0), (0.1623, 0.2912, 0.0), (0.1498, 0.2976, 0.0), (0.1368, 0.3036, 0.0), (0.1234, 0.309, 0.0), (0.1098, 0.3139, 0.0), (0.09628, 0.3182, 0.0), (0.08293, 0.3219, 0.0), (0.06996, 0.3248, 0.0), (0.05755, 0.327, 0.0), (0.04587, 0.3284, 0.0), (0.04587, 0.3644, 0.0), (-0.03613, 0.3644, 0.0), (-0.03613, 0.3284, 0.0), (-0.06418, 0.3231, 0.0), (-0.09026, 0.3157, 0.0), (-0.1143, 0.3063, 0.0), (-0.1362, 0.295, 0.0), (-0.1558, 0.2818, 0.0), (-0.1731, 0.2669, 0.0), (-0.188, 0.2504, 0.0), (-0.2004, 0.2322, 0.0), (-0.2102, 0.2125, 0.0), (-0.2173, 0.1915, 0.0), (-0.2217, 0.1691, 0.0), (-0.2231, 0.1454, 0.0), (-0.2219, 0.1286, 0.0), (-0.2182, 0.1116, 0.0), (-0.2119, 0.09459, 0.0), (-0.2031, 0.07783, 0.0), (-0.1917, 0.06143, 0.0), (-0.1776, 0.04555, 0.0), (-0.1609, 0.03036, 0.0), (-0.1415, 0.01601, 0.0), (-0.1193, 0.002688, 0.0), (-0.09443, -0.009462, 0.0), (-0.0667, -0.02027, 0.0), (-0.03613, -0.02958, 0.0), (-0.03613, -0.2456, 0.0), (-0.05667, -0.2405, 0.0), (-0.07547, -0.2351, 0.0), (-0.09279, -0.2294, 0.0), (-0.1089, -0.2232, 0.0), (-0.124, -0.2164, 0.0), (-0.1384, -0.209, 0.0), (-0.1523, -0.2007, 0.0), (-0.1661, -0.1917, 0.0), (-0.1798, -0.1816, 0.0), (-0.194, -0.1705, 0.0), (-0.2086, -0.1582, 0.0), (-0.2241, -0.1446, 0.0), (-0.2241, -0.2656, 0.0), (-0.2087, -0.2744, 0.0), (-0.1933, -0.283, 0.0), (-0.178, -0.2911, 0.0), (-0.1627, -0.2988, 0.0), (-0.1474, -0.306, 0.0), (-0.132, -0.3126, 0.0), (-0.1165, -0.3185, 0.0), (-0.1009, -0.3237, 0.0), (-0.08505, -0.328, 0.0), (-0.06901, -0.3315, 0.0), (-0.05272, -0.334, 0.0), (-0.03613, -0.3356, 0.0), (-0.03613, -0.3769, 0.0), (0.04587, -0.3769, 0.0), (0.04587, -0.3356, 0.0), (0.07527, -0.3307, 0.0), (0.102, -0.3228, 0.0), (0.126, -0.3122, 0.0), (0.1475, -0.2992, 0.0), (0.1663, -0.2842, 0.0), (0.1825, -0.2675, 0.0), (0.1962, -0.2494, 0.0), (0.2073, -0.2303, 0.0), (0.2159, -0.2106, 0.0), (0.222, -0.1905, 0.0), (0.2257, -0.1704, 0.0), (0.2269, -0.1506, 0.0), (0.2255, -0.1285, 0.0), (0.2214, -0.1072, 0.0), (0.2146, -0.08681, 0.0), (0.2053, -0.06743, 0.0), (0.1934, -0.04912, 0.0), (0.1791, -0.03195, 0.0), (0.1624, -0.01602, 0.0), (0.1435, -0.001393, 0.0), (0.1222, 0.01184, 0.0), (0.09886, 0.02361, 0.0), (0.07338, 0.03383, 0.0), (0.04587, 0.04242, 0.0), (0.04587, 0.2404, 0.0), (0.05906, 0.237, 0.0), (0.07253, 0.2328, 0.0), (0.08617, 0.2279, 0.0), (0.09983, 0.2224, 0.0), (0.1134, 0.2162, 0.0), (0.1267, 0.2095, 0.0), (0.1397, 0.2024, 0.0), (0.1522, 0.1948, 0.0), (0.1641, 0.1868, 0.0), (0.1753, 0.1786, 0.0), (0.1856, 0.1701, 0.0), (0.1949, 0.1614, 0.0), (-0.03613, 0.06942, 0.0), (-0.05091, 0.07484, 0.0), (-0.06425, 0.0806, 0.0), (-0.07619, 0.0867, 0.0), (-0.08676, 0.09316, 0.0), (-0.09598, 0.09998, 0.0), (-0.1039, 0.1072, 0.0), (-0.1105, 0.1147, 0.0), (-0.1158, 0.1227, 0.0), (-0.1199, 0.131, 0.0), (-0.1228, 0.1397, 0.0), (-0.1246, 0.1489, 0.0), (-0.1251, 0.1584, 0.0), (-0.1244, 0.1685, 0.0), (-0.1221, 0.1782, 0.0), (-0.1185, 0.1875, 0.0), (-0.1136, 0.1963, 0.0), (-0.1075, 0.2046, 0.0), (-0.1001, 0.2122, 0.0), (-0.09173, 0.2191, 0.0), (-0.08232, 0.2252, 0.0), (-0.07197, 0.2304, 0.0), (-0.06078, 0.2348, 0.0), (-0.04881, 0.2381, 0.0), (-0.03613, 0.2404, 0.0), (0.04587, -0.06458, 0.0), (0.06057, -0.0709, 0.0), (0.07369, -0.07737, 0.0), (0.08531, -0.08405, 0.0), (0.09546, -0.09095, 0.0), (0.1042, -0.09811, 0.0), (0.1116, -0.1056, 0.0), (0.1177, -0.1134, 0.0), (0.1226, -0.1215, 0.0), (0.1263, -0.1301, 0.0), (0.1289, -0.1391, 0.0), (0.1304, -0.1486, 0.0), (0.1309, -0.1586, 0.0), (0.1303, -0.1695, 0.0), (0.1285, -0.1797, 0.0), (0.1255, -0.1892, 0.0), (0.1213, -0.198, 0.0), (0.1159, -0.2061, 0.0), (0.1094, -0.2136, 0.0), (0.1017, -0.2204, 0.0), (0.0928, -0.2265, 0.0), (0.08278, -0.232, 0.0), (0.07161, -0.2368, 0.0), (0.05931, -0.241, 0.0), (0.04587, -0.2446, 0.0)], [], [(15, 13, 14), (15, 12, 13), (16, 12, 15), (16, 11, 12), (16, 10, 11), (16, 9, 10), (17, 9, 16), (17, 8, 9), (17, 7, 8), (18, 7, 17), (18, 6, 7), (18, 5, 6), (19, 5, 18), (19, 4, 5), (19, 3, 4), (20, 3, 19), (20, 2, 3), (20, 1, 2), (21, 1, 20), (21, 0, 1), (21, 93, 0), (93, 94, 0), (94, 95, 0), (95, 96, 0), (96, 97, 0), (97, 98, 0), (98, 99, 0), (99, 100, 0), (100, 101, 0), (101, 102, 0), (102, 103, 0), (103, 104, 0), (104, 105, 0), (22, 93, 21), (23, 130, 22), (130, 93, 22), (23, 129, 130), (106, 93, 130), (106, 92, 93), (23, 128, 129), (23, 127, 128), (24, 127, 23), (24, 126, 127), (24, 125, 126), (24, 124, 125), (25, 124, 24), (25, 123, 124), (25, 122, 123), (25, 121, 122), (26, 121, 25), (26, 120, 121), (26, 119, 120), (27, 119, 26), (27, 118, 119), (27, 117, 118), (27, 116, 117), (28, 116, 27), (28, 115, 116), (28, 114, 115), (29, 114, 28), (29, 113, 114), (29, 112, 113), (30, 112, 29), (30, 111, 112), (30, 110, 111), (31, 110, 30), (31, 109, 110), (31, 108, 109), (31, 107, 108), (32, 107, 31), (32, 106, 107), (32, 92, 106), (33, 92, 32), (34, 92, 33), (34, 91, 92), (34, 90, 91), (35, 90, 34), (35, 89, 90), (36, 89, 35), (36, 88, 89), (37, 88, 36), (37, 87, 88), (38, 87, 37), (38, 86, 87), (39, 86, 38), (40, 131, 39), (131, 86, 39), (131, 85, 86), (131, 84, 85), (40, 155, 131), (132, 84, 131), (132, 83, 84), (133, 83, 132), (134, 83, 133), (135, 83, 134), (135, 82, 83), (136, 82, 135), (137, 82, 136), (138, 82, 137), (138, 81, 82), (139, 81, 138), (140, 81, 139), (140, 80, 81), (141, 80, 140), (142, 80, 141), (53, 51, 52), (143, 80, 142), (143, 79, 80), (53, 50, 51), (144, 79, 143), (145, 79, 144), (145, 78, 79), (53, 49, 50), (146, 78, 145), (53, 48, 49), (147, 78, 146), (147, 77, 78), (53, 47, 48), (148, 77, 147), (53, 46, 47), (149, 77, 148), (53, 45, 46), (149, 76, 77), (150, 76, 149), (53, 44, 45), (151, 76, 150), (53, 43, 44), (152, 76, 151), (53, 42, 43), (152, 75, 76), (153, 75, 152), (53, 41, 42), (154, 75, 153), (53, 40, 41), (155, 75, 154), (40, 75, 155), (53, 75, 40), (53, 74, 75), (54, 74, 53), (54, 73, 74), (55, 73, 54), (56, 73, 55), (56, 72, 73), (57, 72, 56), (58, 72, 57), (58, 71, 72), (59, 71, 58), (59, 70, 71), (60, 70, 59), (61, 70, 60), (61, 69, 70), (62, 69, 61), (63, 69, 62), (63, 68, 69), (64, 68, 63), (65, 68, 64), (66, 68, 65), (66, 67, 68)])
me_text.polygons.foreach_set('use_smooth', [True] * 158)
_uv = me_text.uv_layers.new(name='UVMap')
_uv.uv.foreach_set('vector', [0.09677, 0.0, 0.08387, 0.0, 0.09032, 0.0, 0.09677, 0.0, 0.07742, 0.0, 0.08387, 0.0, 0.1032, 0.0, 0.07742, 0.0, 0.09677, 0.0, 0.1032, 0.0, 0.07097, 0.0, 0.07742, 0.0, 0.1032, 0.0, 0.06452, 0.0, 0.07097, 0.0, 0.1032, 0.0, 0.05806, 0.0, 0.06452, 0.0, 0.1097, 0.0, 0.05806, 0.0, 0.1032, 0.0, 0.1097, 0.0, 0.05161, 0.0, 0.05806, 0.0, 0.1097, 0.0, 0.04516, 0.0, 0.05161, 0.0, 0.1161, 0.0, 0.04516, 0.0, 0.1097, 0.0, 0.1161, 0.0, 0.03871, 0.0, 0.04516, 0.0, 0.1161, 0.0, 0.03226, 0.0, 0.03871, 0.0, 0.1226, 0.0, 0.03226, 0.0, 0.1161, 0.0, 0.1226, 0.0, 0.02581, 0.0, 0.03226, 0.0, 0.1226, 0.0, 0.01935, 0.0, 0.02581, 0.0, 0.129, 0.0, 0.01935, 0.0, 0.1226, 0.0, 0.129, 0.0, 0.0129, 0.0, 0.01935, 0.0, 0.129, 0.0, 0.006452, 0.0, 0.0129, 0.0, 0.1355, 0.0, 0.006452, 0.0, 0.129, 0.0, 0.1355, 0.0, 0.0, 0.0, 0.006452, 0.0, 0.1355, 0.0, 0.6, 0.0, 0.0, 0.0, 0.6, 0.0, 0.6065, 0.0, 0.0, 0.0, 0.6065, 0.0, 0.6129, 0.0, 0.0, 0.0, 0.6129, 0.0, 0.6194, 0.0, 0.0, 0.0, 0.6194, 0.0, 0.6258, 0.0, 0.0, 0.0, 0.6258, 0.0, 0.6323, 0.0, 0.0, 0.0, 0.6323, 0.0, 0.6387, 0.0, 0.0, 0.0, 0.6387, 0.0, 0.6452, 0.0, 0.0, 0.0, 0.6452, 0.0, 0.6516, 0.0, 0.0, 0.0, 0.6516, 0.0, 0.6581, 0.0, 0.0, 0.0, 0.6581, 0.0, 0.6645, 0.0, 0.0, 0.0, 0.6645, 0.0, 0.671, 0.0, 0.0, 0.0, 0.671, 0.0, 0.6774, 0.0, 0.0, 0.0, 0.1419, 0.0, 0.6, 0.0, 0.1355, 0.0, 0.1484, 0.0, 0.8387, 0.0, 0.1419, 0.0, 0.8387, 0.0, 0.6, 0.0, 0.1419, 0.0, 0.1484, 0.0, 0.8323, 0.0, 0.8387, 0.0, 0.6839, 0.0, 0.6, 0.0, 0.8387, 0.0, 0.6839, 0.0, 0.5935, 0.0, 0.6, 0.0, 0.1484, 0.0, 0.8258, 0.0, 0.8323, 0.0, 0.1484, 0.0, 0.8194, 0.0, 0.8258, 0.0, 0.1548, 0.0, 0.8194, 0.0, 0.1484, 0.0, 0.1548, 0.0, 0.8129, 0.0, 0.8194, 0.0, 0.1548, 0.0, 0.8065, 0.0, 0.8129, 0.0, 0.1548, 0.0, 0.8, 0.0, 0.8065, 0.0, 0.1613, 0.0, 0.8, 0.0, 0.1548, 0.0, 0.1613, 0.0, 0.7935, 0.0, 0.8, 0.0, 0.1613, 0.0, 0.7871, 0.0, 0.7935, 0.0, 0.1613, 0.0, 0.7806, 0.0, 0.7871, 0.0, 0.1677, 0.0, 0.7806, 0.0, 0.1613, 0.0, 0.1677, 0.0, 0.7742, 0.0, 0.7806, 0.0, 0.1677, 0.0, 0.7677, 0.0, 0.7742, 0.0, 0.1742, 0.0, 0.7677, 0.0, 0.1677, 0.0, 0.1742, 0.0, 0.7613, 0.0, 0.7677, 0.0, 0.1742, 0.0, 0.7548, 0.0, 0.7613, 0.0, 0.1742, 0.0, 0.7484, 0.0, 0.7548, 0.0, 0.1806, 0.0, 0.7484, 0.0, 0.1742, 0.0, 0.1806, 0.0, 0.7419, 0.0, 0.7484, 0.0, 0.1806, 0.0, 0.7355, 0.0, 0.7419, 0.0, 0.1871, 0.0, 0.7355, 0.0, 0.1806, 0.0, 0.1871, 0.0, 0.729, 0.0, 0.7355, 0.0, 0.1871, 0.0, 0.7226, 0.0, 0.729, 0.0, 0.1935, 0.0, 0.7226, 0.0, 0.1871, 0.0, 0.1935, 0.0, 0.7161, 0.0, 0.7226, 0.0, 0.1935, 0.0, 0.7097, 0.0, 0.7161, 0.0, 0.2, 0.0, 0.7097, 0.0, 0.1935, 0.0, 0.2, 0.0, 0.7032, 0.0, 0.7097, 0.0, 0.2, 0.0, 0.6968, 0.0, 0.7032, 0.0, 0.2, 0.0, 0.6903, 0.0, 0.6968, 0.0, 0.2065, 0.0, 0.6903, 0.0, 0.2, 0.0, 0.2065, 0.0, 0.6839, 0.0, 0.6903, 0.0, 0.2065, 0.0, 0.5935, 0.0, 0.6839, 0.0, 0.2129, 0.0, 0.5935, 0.0, 0.2065, 0.0, 0.2194, 0.0, 0.5935, 0.0, 0.2129, 0.0, 0.2194, 0.0, 0.5871, 0.0, 0.5935, 0.0, 0.2194, 0.0, 0.5806, 0.0, 0.5871, 0.0, 0.2258, 0.0, 0.5806, 0.0, 0.2194, 0.0, 0.2258, 0.0, 0.5742, 0.0, 0.5806, 0.0, 0.2323, 0.0, 0.5742, 0.0, 0.2258, 0.0, 0.2323, 0.0, 0.5677, 0.0, 0.5742, 0.0, 0.2387, 0.0, 0.5677, 0.0, 0.2323, 0.0, 0.2387, 0.0, 0.5613, 0.0, 0.5677, 0.0, 0.2452, 0.0, 0.5613, 0.0, 0.2387, 0.0, 0.2452, 0.0, 0.5548, 0.0, 0.5613, 0.0, 0.2516, 0.0, 0.5548, 0.0, 0.2452, 0.0, 0.2581, 0.0, 0.8452, 0.0, 0.2516, 0.0, 0.8452, 0.0, 0.5548, 0.0, 0.2516, 0.0, 0.8452, 0.0, 0.5484, 0.0, 0.5548, 0.0, 0.8452, 0.0, 0.5419, 0.0, 0.5484, 0.0, 0.2581, 0.0, 1.0, 0.0, 0.8452, 0.0, 0.8516, 0.0, 0.5419, 0.0, 0.8452, 0.0, 0.8516, 0.0, 0.5355, 0.0, 0.5419, 0.0, 0.8581, 0.0, 0.5355, 0.0, 0.8516, 0.0, 0.8645, 0.0, 0.5355, 0.0, 0.8581, 0.0, 0.871, 0.0, 0.5355, 0.0, 0.8645, 0.0, 0.871, 0.0, 0.529, 0.0, 0.5355, 0.0, 0.8774, 0.0, 0.529, 0.0, 0.871, 0.0, 0.8839, 0.0, 0.529, 0.0, 0.8774, 0.0, 0.8903, 0.0, 0.529, 0.0, 0.8839, 0.0, 0.8903, 0.0, 0.5226, 0.0, 0.529, 0.0, 0.8968, 0.0, 0.5226, 0.0, 0.8903, 0.0, 0.9032, 0.0, 0.5226, 0.0, 0.8968, 0.0, 0.9032, 0.0, 0.5161, 0.0, 0.5226, 0.0, 0.9097, 0.0, 0.5161, 0.0, 0.9032, 0.0, 0.9161, 0.0, 0.5161, 0.0, 0.9097, 0.0, 0.3419, 0.0, 0.329, 0.0, 0.3355, 0.0, 0.9226, 0.0, 0.5161, 0.0, 0.9161, 0.0, 0.9226, 0.0, 0.5097, 0.0, 0.5161, 0.0, 0.3419, 0.0, 0.3226, 0.0, 0.329, 0.0, 0.929, 0.0, 0.5097, 0.0, 0.9226, 0.0, 0.9355, 0.0, 0.5097, 0.0, 0.929, 0.0, 0.9355, 0.0, 0.5032, 0.0, 0.5097, 0.0, 0.3419, 0.0, 0.3161, 0.0, 0.3226, 0.0, 0.9419, 0.0, 0.5032, 0.0, 0.9355, 0.0, 0.3419, 0.0, 0.3097, 0.0, 0.3161, 0.0, 0.9484, 0.0, 0.5032, 0.0, 0.9419, 0.0, 0.9484, 0.0, 0.4968, 0.0, 0.5032, 0.0, 0.3419, 0.0, 0.3032, 0.0, 0.3097, 0.0, 0.9548, 0.0, 0.4968, 0.0, 0.9484, 0.0, 0.3419, 0.0, 0.2968, 0.0, 0.3032, 0.0, 0.9613, 0.0, 0.4968, 0.0, 0.9548, 0.0, 0.3419, 0.0, 0.2903, 0.0, 0.2968, 0.0, 0.9613, 0.0, 0.4903, 0.0, 0.4968, 0.0, 0.9677, 0.0, 0.4903, 0.0, 0.9613, 0.0, 0.3419, 0.0, 0.2839, 0.0, 0.2903, 0.0, 0.9742, 0.0, 0.4903, 0.0, 0.9677, 0.0, 0.3419, 0.0, 0.2774, 0.0, 0.2839, 0.0, 0.9806, 0.0, 0.4903, 0.0, 0.9742, 0.0, 0.3419, 0.0, 0.271, 0.0, 0.2774, 0.0, 0.9806, 0.0, 0.4839, 0.0, 0.4903, 0.0, 0.9871, 0.0, 0.4839, 0.0, 0.9806, 0.0, 0.3419, 0.0, 0.2645, 0.0, 0.271, 0.0, 0.9935, 0.0, 0.4839, 0.0, 0.9871, 0.0, 0.3419, 0.0, 0.2581, 0.0, 0.2645, 0.0, 1.0, 0.0, 0.4839, 0.0, 0.9935, 0.0, 0.2581, 0.0, 0.4839, 0.0, 1.0, 0.0, 0.3419, 0.0, 0.4839, 0.0, 0.2581, 0.0, 0.3419, 0.0, 0.4774, 0.0, 0.4839, 0.0, 0.3484, 0.0, 0.4774, 0.0, 0.3419, 0.0, 0.3484, 0.0, 0.471, 0.0, 0.4774, 0.0, 0.3548, 0.0, 0.471, 0.0, 0.3484, 0.0, 0.3613, 0.0, 0.471, 0.0, 0.3548, 0.0, 0.3613, 0.0, 0.4645, 0.0, 0.471, 0.0, 0.3677, 0.0, 0.4645, 0.0, 0.3613, 0.0, 0.3742, 0.0, 0.4645, 0.0, 0.3677, 0.0, 0.3742, 0.0, 0.4581, 0.0, 0.4645, 0.0, 0.3806, 0.0, 0.4581, 0.0, 0.3742, 0.0, 0.3806, 0.0, 0.4516, 0.0, 0.4581, 0.0, 0.3871, 0.0, 0.4516, 0.0, 0.3806, 0.0, 0.3935, 0.0, 0.4516, 0.0, 0.3871, 0.0, 0.3935, 0.0, 0.4452, 0.0, 0.4516, 0.0, 0.4, 0.0, 0.4452, 0.0, 0.3935, 0.0, 0.4065, 0.0, 0.4452, 0.0, 0.4, 0.0, 0.4065, 0.0, 0.4387, 0.0, 0.4452, 0.0, 0.4129, 0.0, 0.4387, 0.0, 0.4065, 0.0, 0.4194, 0.0, 0.4387, 0.0, 0.4129, 0.0, 0.4258, 0.0, 0.4387, 0.0, 0.4194, 0.0, 0.4258, 0.0, 0.4323, 0.0, 0.4387, 0.0])
me_text.materials.append(mat_coin)
me_text.use_remesh_fix_poles = True
me_text.use_remesh_preserve_attributes = False
me_text.use_mirror_vertex_groups = False
me_text.update()

# ---- objects
ob_light = bpy.data.objects.new('Light', light_light)
ob_camera = bpy.data.objects.new('Camera', cam_camera)
ob_cylinder_002 = bpy.data.objects.new('Cylinder.002', me_cylinder_010)
ob_starlight_sun = bpy.data.objects.new('Starlight Sun', light_starlight_sun)
ob_text = bpy.data.objects.new('Text', me_text)

# ---- transforms, parenting, visibility, modifiers, constraints
ob_light.location = (4.076, 1.005, 5.904)
ob_light.rotation_euler = (0.6503, 0.05522, 1.866)
ob_light.lock_rotations_4d = False
ob_light.empty_display_type = 'ARROWS'
ob_light.color = (0.0, 0.0, 0.0, 0.0)
ob_light.lineart.crease_threshold = 0.0
ob_camera.location = (0.0, 0.0, 2.0)
ob_camera.lock_rotations_4d = False
ob_camera.empty_display_type = 'ARROWS'
ob_camera.color = (0.0, 0.0, 0.0, 0.0)
ob_camera.display_type = 'WIRE'
ob_camera.lineart.crease_threshold = 0.0
ob_cylinder_002.location = (0.0, 0.0, 0.0)
ob_cylinder_002.scale = (1.093, 1.093, 1.093)
ob_cylinder_002.lineart.crease_threshold = 0.0
_m = ob_cylinder_002.modifiers.new('Auto Smooth', 'NODES')
_m.node_group = ng_auto_smooth
_gi = [s.identifier for s in ng_auto_smooth.interface.items_tree if s.item_type == 'SOCKET' and s.in_out == 'INPUT']
_m[_gi[1]] = 0.5236  # Angle
ob_starlight_sun.location = (0.0, 0.0, 10.0)
ob_starlight_sun.rotation_euler = (-4.371e-08, 0.0, 1.571)
ob_starlight_sun.lineart.crease_threshold = 0.0
ob_text.location = (0.0, 0.0002815, 0.003061)
ob_text.scale = (0.04363, 0.04363, 0.04363)
ob_text.lineart.crease_threshold = 0.0
_m = ob_text.modifiers.new('Solidify', 'SOLIDIFY')
_m.thickness = 0.06
_m = ob_text.modifiers.new('Bevel', 'BEVEL')
_m.width = 0.02
_m.width_pct = 0.02
_m.use_clamp_overlap = False
_m = ob_text.modifiers.new('Auto Smooth', 'NODES')
_m.node_group = ng_auto_smooth
_gi = [s.identifier for s in ng_auto_smooth.interface.items_tree if s.item_type == 'SOCKET' and s.in_out == 'INPUT']
_m[_gi[1]] = 0.5236  # Angle

# ---- collection membership
col_collection.objects.link(ob_light)
col_collection.objects.link(ob_camera)
col_collection.objects.link(ob_cylinder_002)
col_collection.objects.link(ob_starlight_sun)
col_collection.objects.link(ob_text)

# ---- scene / render settings (as saved in the file)
scene.camera = ob_camera
scene.frame_start = 1; scene.frame_end = 250; scene.frame_set(1)
scene.render.engine = 'CYCLES'
scene.render.resolution_x = 64
scene.render.resolution_y = 64
scene.render.film_transparent = True
scene.cycles.samples = 128
scene.cycles.sampling_pattern = 'TABULATED_SOBOL'
scene.cycles.use_adaptive_sampling = False
scene.cycles.use_light_tree = False
scene.view_settings.look = 'Very High Contrast'
scene.view_settings.view_transform = 'Filmic'
bpy.context.view_layer.update()
